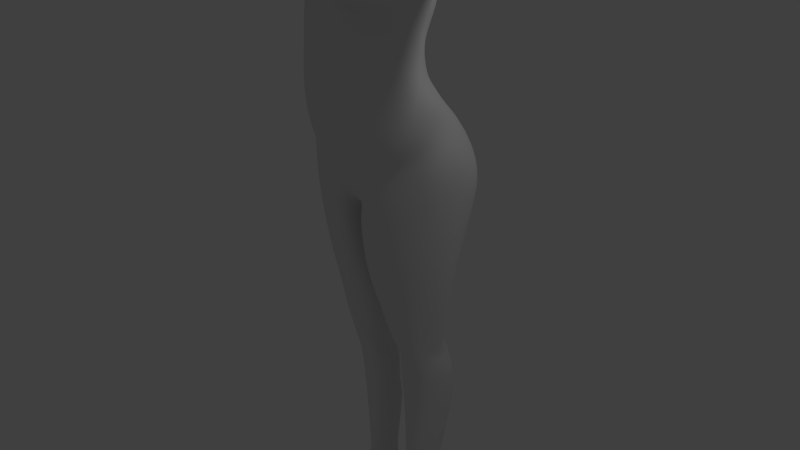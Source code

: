 # Source: FemalePilotLowPoly.blend  (saved by Blender 2.75.0; exported with 4.5.12 LTS)
import bpy
from mathutils import Matrix  # noqa: F401  (used for matrix-valued properties, if any)

bpy.ops.wm.read_factory_settings(use_empty=True)
scene = bpy.context.scene
scene.name = 'Scene'

# ---- collections
col_collection_1 = bpy.data.collections.new('Collection 1'); scene.collection.children.link(col_collection_1)

# ---- world
world_world = bpy.data.worlds.new('World'); scene.world = world_world
world_world.color = (0.05088, 0.05088, 0.05088)
world_world.use_sun_shadow = False
world_world.sun_shadow_jitter_overblur = 0.0
world_world.cycles.sampling_method = 'MANUAL'
world_world.cycles.sample_map_resolution = 256

# ---- cameras
cam_camera = bpy.data.cameras.new('Camera')
cam_camera.clip_end = 100.0
cam_camera.lens = 35.0
cam_camera.sensor_width = 32.0
cam_camera.sensor_height = 18.0
cam_camera.ortho_scale = 7.314
cam_camera.dof.focus_distance = 0.0
cam_camera.dof.aperture_fstop = 128.0

# ---- lights
light_lamp = bpy.data.lights.new('Lamp', 'POINT')
light_lamp.transmission_factor = 0.0
light_lamp.cutoff_distance = 30.0
light_lamp.energy = 100.0
light_lamp.shadow_buffer_clip_start = 1.001
light_lamp.shadow_soft_size = 0.1
light_lamp.shadow_maximum_resolution = 0.006
light_lamp.use_absolute_resolution = True
light_lamp.cycles.use_multiple_importance_sampling = False

# ---- meshes
me_sphere = bpy.data.meshes.new('Sphere')
me_sphere.from_pydata([(1.636, 4.066e-16, 0.9808), (1.449, 4.066e-16, 0.9239), (1.276, 4.066e-16, 0.8315), (1.124, 4.066e-16, 0.7071), (0.9999, 4.066e-16, 0.5556), (0.9075, 4.066e-16, 0.3827), (0.8506, 4.066e-16, 0.1951), (0.8314, 4.066e-16, 7.55e-08), (0.8506, 4.066e-16, -0.1951), (0.9075, 4.066e-16, -0.3827), (0.9999, 4.066e-16, -0.5556), (1.124, 4.066e-16, -0.7071), (1.276, 4.066e-16, -0.8315), (1.449, 4.066e-16, -0.9239), (1.636, 4.066e-16, -0.9808), (1.64, 0.03806, 0.9808), (1.456, 0.07466, 0.9239), (1.286, 0.1084, 0.8315), (1.138, 0.1379, 0.7071), (1.016, 0.1622, 0.5556), (0.9252, 0.1802, 0.3827), (0.8694, 0.1913, 0.1951), (0.8506, 0.1951, 7.55e-08), (0.8694, 0.1913, -0.1951), (0.9252, 0.1802, -0.3827), (1.016, 0.1622, -0.5556), (1.138, 0.1379, -0.7071), (1.286, 0.1084, -0.8315), (1.456, 0.07466, -0.9239), (1.64, 0.03806, -0.9808), (1.651, 0.07466, 0.9808), (1.478, 0.1464, 0.9239), (1.318, 0.2126, 0.8315), (1.178, 0.2706, 0.7071), (1.063, 0.3182, 0.5556), (0.9778, 0.3536, 0.3827), (0.9252, 0.3753, 0.1951), (0.9075, 0.3827, 7.55e-08), (0.9252, 0.3753, -0.1951), (0.9778, 0.3536, -0.3827), (1.063, 0.3182, -0.5556), (1.178, 0.2706, -0.7071), (1.318, 0.2126, -0.8315), (1.478, 0.1464, -0.9239), (1.651, 0.07466, -0.9808), (1.669, 0.1084, 0.9808), (1.513, 0.2126, 0.9239), (1.369, 0.3087, 0.8315), (1.243, 0.3928, 0.7071), (1.14, 0.4619, 0.5556), (1.063, 0.5133, 0.3827), (1.016, 0.5449, 0.1951), (0.9999, 0.5556, 7.55e-08), (1.016, 0.5449, -0.1951), (1.063, 0.5133, -0.3827), (1.14, 0.4619, -0.5556), (1.243, 0.3928, -0.7071), (1.369, 0.3087, -0.8315), (1.513, 0.2126, -0.9239), (1.669, 0.1084, -0.9808), (1.693, 0.1379, 0.9808), (1.561, 0.2706, 0.9239), (1.439, 0.3928, 0.8315), (1.331, 0.5, 0.7071), (1.243, 0.5879, 0.5556), (1.178, 0.6533, 0.3827), (1.138, 0.6935, 0.1951), (1.124, 0.7071, 7.55e-08), (1.138, 0.6935, -0.1951), (1.178, 0.6533, -0.3827), (1.243, 0.5879, -0.5556), (1.331, 0.5, -0.7071), (1.439, 0.3928, -0.8315), (1.561, 0.2706, -0.9239), (1.693, 0.1379, -0.9808), (1.723, 0.1622, 0.9808), (1.619, 0.3182, 0.9239), (1.523, 0.4619, 0.8315), (1.439, 0.5879, 0.7071), (1.369, 0.6913, 0.5556), (1.318, 0.7682, 0.3827), (1.286, 0.8155, 0.1951), (1.276, 0.8315, 7.55e-08), (1.286, 0.8155, -0.1951), (1.318, 0.7682, -0.3827), (1.369, 0.6913, -0.5556), (1.439, 0.5879, -0.7071), (1.523, 0.4619, -0.8315), (1.619, 0.3182, -0.9239), (1.723, 0.1622, -0.9808), (1.757, 0.1802, 0.9808), (1.685, 0.3536, 0.9239), (1.619, 0.5133, 0.8315), (1.561, 0.6533, 0.7071), (1.513, 0.7682, 0.5556), (1.478, 0.8536, 0.3827), (1.456, 0.9061, 0.1951), (1.449, 0.9239, 7.55e-08), (1.456, 0.9061, -0.1951), (1.478, 0.8536, -0.3827), (1.513, 0.7682, -0.5556), (1.561, 0.6533, -0.7071), (1.619, 0.5133, -0.8315), (1.685, 0.3536, -0.9239), (1.757, 0.1802, -0.9808), (1.793, 0.1913, 0.9808), (1.757, 0.3753, 0.9239), (1.723, 0.5449, 0.8315), (1.693, 0.6935, 0.7071), (1.669, 0.8155, 0.5556), (1.651, 0.9061, 0.3827), (1.64, 0.9619, 0.1951), (1.636, 0.9808, 7.55e-08), (1.64, 0.9619, -0.1951), (1.651, 0.9061, -0.3827), (1.669, 0.8155, -0.5556), (1.693, 0.6935, -0.7071), (1.723, 0.5449, -0.8315), (1.757, 0.3753, -0.9239), (1.793, 0.1913, -0.9808), (1.831, 0.1951, 0.9808), (1.831, 0.3827, 0.9239), (1.831, 0.5556, 0.8315), (1.831, 0.7071, 0.7071), (1.831, 0.8315, 0.5556), (1.831, 0.9239, 0.3827), (1.831, 0.9808, 0.1951), (1.831, 1.0, 7.55e-08), (1.831, 0.9808, -0.1951), (1.831, 0.9239, -0.3827), (1.831, 0.8315, -0.5556), (1.831, 0.7071, -0.7071), (1.831, 0.5556, -0.8315), (1.831, 0.3827, -0.9239), (1.831, 0.1951, -0.9808), (1.869, 0.1913, 0.9808), (1.906, 0.3753, 0.9239), (1.94, 0.5449, 0.8315), (1.969, 0.6935, 0.7071), (1.994, 0.8155, 0.5556), (2.012, 0.9061, 0.3827), (2.023, 0.9619, 0.1951), (2.026, 0.9808, 7.55e-08), (2.023, 0.9619, -0.1951), (2.012, 0.9061, -0.3827), (1.994, 0.8155, -0.5556), (1.969, 0.6935, -0.7071), (1.94, 0.5449, -0.8315), (1.906, 0.3753, -0.9239), (1.869, 0.1913, -0.9808), (1.906, 0.1802, 0.9808), (1.978, 0.3536, 0.9239), (2.044, 0.5133, 0.8315), (2.102, 0.6533, 0.7071), (2.15, 0.7682, 0.5556), (2.185, 0.8536, 0.3827), (2.207, 0.9061, 0.1951), (2.214, 0.9239, 7.55e-08), (2.207, 0.9061, -0.1951), (2.185, 0.8536, -0.3827), (2.15, 0.7682, -0.5556), (2.102, 0.6533, -0.7071), (2.044, 0.5133, -0.8315), (1.978, 0.3536, -0.9239), (1.906, 0.1802, -0.9808), (1.94, 0.1622, 0.9808), (2.044, 0.3182, 0.9239), (2.14, 0.4619, 0.8315), (2.224, 0.5879, 0.7071), (2.293, 0.6913, 0.5556), (2.345, 0.7682, 0.3827), (2.376, 0.8155, 0.1951), (2.387, 0.8315, 7.55e-08), (2.376, 0.8155, -0.1951), (2.345, 0.7682, -0.3827), (2.293, 0.6913, -0.5556), (2.224, 0.5879, -0.7071), (2.14, 0.4619, -0.8315), (2.044, 0.3182, -0.9239), (1.94, 0.1622, -0.9808), (1.969, 0.1379, 0.9808), (2.102, 0.2706, 0.9239), (2.224, 0.3928, 0.8315), (2.331, 0.5, 0.7071), (2.419, 0.5879, 0.5556), (2.485, 0.6533, 0.3827), (2.525, 0.6935, 0.1951), (2.538, 0.7071, 7.55e-08), (2.525, 0.6935, -0.1951), (2.485, 0.6533, -0.3827), (2.419, 0.5879, -0.5556), (2.331, 0.5, -0.7071), (2.224, 0.3928, -0.8315), (2.102, 0.2706, -0.9239), (1.969, 0.1379, -0.9808), (1.994, 0.1084, 0.9808), (2.15, 0.2126, 0.9239), (2.293, 0.3087, 0.8315), (2.419, 0.3928, 0.7071), (2.523, 0.4619, 0.5556), (2.6, 0.5133, 0.3827), (2.647, 0.5449, 0.1951), (2.663, 0.5556, 7.55e-08), (2.647, 0.5449, -0.1951), (2.6, 0.5133, -0.3827), (2.523, 0.4619, -0.5556), (2.419, 0.3928, -0.7071), (2.293, 0.3087, -0.8315), (2.15, 0.2126, -0.9239), (1.994, 0.1084, -0.9808), (2.012, 0.07466, 0.9808), (2.185, 0.1464, 0.9239), (2.345, 0.2126, 0.8315), (2.485, 0.2706, 0.7071), (2.6, 0.3182, 0.5556), (2.685, 0.3536, 0.3827), (2.738, 0.3753, 0.1951), (2.755, 0.3827, 7.55e-08), (2.738, 0.3753, -0.1951), (2.685, 0.3536, -0.3827), (2.6, 0.3182, -0.5556), (2.485, 0.2706, -0.7071), (2.345, 0.2126, -0.8315), (2.185, 0.1464, -0.9239), (2.012, 0.07466, -0.9808), (2.023, 0.03806, 0.9808), (2.207, 0.07466, 0.9239), (2.376, 0.1084, 0.8315), (2.525, 0.1379, 0.7071), (2.647, 0.1622, 0.5556), (2.738, 0.1802, 0.3827), (2.793, 0.1913, 0.1951), (2.812, 0.1951, 7.55e-08), (2.793, 0.1913, -0.1951), (2.738, 0.1802, -0.3827), (2.647, 0.1622, -0.5556), (2.525, 0.1379, -0.7071), (2.376, 0.1084, -0.8315), (2.207, 0.07466, -0.9239), (2.023, 0.03806, -0.9808), (2.026, -7.212e-09, 0.9808), (2.214, 4.122e-08, 0.9239), (2.387, 2.632e-08, 0.8315), (2.538, -2.584e-08, 0.7071), (2.663, -8.544e-08, 0.5556), (2.755, 6.357e-08, 0.3827), (2.812, -8.544e-08, 0.1951), (2.831, -1.003e-07, 7.55e-08), (2.812, -8.544e-08, -0.1951), (2.755, 6.357e-08, -0.3827), (2.663, -8.544e-08, -0.5556), (2.538, -2.584e-08, -0.7071), (2.387, -1.094e-08, -0.8315), (2.214, 3.964e-09, -0.9239), (2.026, 3.964e-09, -0.9808), (2.023, -0.03806, 0.9808), (2.207, -0.07466, 0.9239), (2.376, -0.1084, 0.8315), (2.525, -0.1379, 0.7071), (2.647, -0.1622, 0.5556), (2.738, -0.1802, 0.3827), (2.793, -0.1913, 0.1951), (2.812, -0.1951, 7.55e-08), (2.793, -0.1913, -0.1951), (2.738, -0.1802, -0.3827), (2.647, -0.1622, -0.5556), (2.525, -0.1379, -0.7071), (2.376, -0.1084, -0.8315), (2.207, -0.07466, -0.9239), (2.023, -0.03806, -0.9808), (2.012, -0.07466, 0.9808), (2.185, -0.1464, 0.9239), (2.345, -0.2126, 0.8315), (2.485, -0.2706, 0.7071), (2.6, -0.3182, 0.5556), (2.685, -0.3536, 0.3827), (2.738, -0.3753, 0.1951), (2.755, -0.3827, 7.55e-08), (2.738, -0.3753, -0.1951), (2.685, -0.3536, -0.3827), (2.6, -0.3182, -0.5556), (2.485, -0.2706, -0.7071), (2.345, -0.2126, -0.8315), (2.185, -0.1464, -0.9239), (2.012, -0.07466, -0.9808), (1.994, -0.1084, 0.9808), (2.15, -0.2126, 0.9239), (2.293, -0.3087, 0.8315), (2.419, -0.3928, 0.7071), (2.523, -0.4619, 0.5556), (2.6, -0.5133, 0.3827), (2.647, -0.5449, 0.1951), (2.663, -0.5556, 7.55e-08), (2.647, -0.5449, -0.1951), (2.6, -0.5133, -0.3827), (2.523, -0.4619, -0.5556), (2.419, -0.3928, -0.7071), (2.293, -0.3087, -0.8315), (2.15, -0.2126, -0.9239), (1.994, -0.1084, -0.9808), (1.969, -0.1379, 0.9808), (2.102, -0.2706, 0.9239), (2.224, -0.3928, 0.8315), (2.331, -0.5, 0.7071), (2.419, -0.5879, 0.5556), (2.485, -0.6533, 0.3827), (2.525, -0.6935, 0.1951), (2.538, -0.7071, 7.55e-08), (2.525, -0.6935, -0.1951), (2.485, -0.6533, -0.3827), (2.419, -0.5879, -0.5556), (2.331, -0.5, -0.7071), (2.224, -0.3928, -0.8315), (2.102, -0.2706, -0.9239), (1.969, -0.1379, -0.9808), (1.94, -0.1622, 0.9808), (2.044, -0.3182, 0.9239), (2.14, -0.4619, 0.8315), (2.224, -0.5879, 0.7071), (2.293, -0.6913, 0.5556), (2.345, -0.7682, 0.3827), (2.376, -0.8155, 0.1951), (2.387, -0.8315, 7.55e-08), (2.376, -0.8155, -0.1951), (2.345, -0.7682, -0.3827), (2.293, -0.6913, -0.5556), (2.224, -0.5879, -0.7071), (2.14, -0.4619, -0.8315), (2.044, -0.3182, -0.9239), (1.94, -0.1622, -0.9808), (1.831, 4.066e-16, -1.0), (1.906, -0.1802, 0.9808), (1.978, -0.3536, 0.9239), (2.044, -0.5133, 0.8315), (2.102, -0.6533, 0.7071), (2.15, -0.7682, 0.5556), (2.185, -0.8536, 0.3827), (2.207, -0.9061, 0.1951), (2.214, -0.9239, 7.55e-08), (2.207, -0.9061, -0.1951), (2.185, -0.8536, -0.3827), (2.15, -0.7682, -0.5556), (2.102, -0.6533, -0.7071), (2.044, -0.5133, -0.8315), (1.978, -0.3536, -0.9239), (1.906, -0.1802, -0.9808), (1.869, -0.1913, 0.9808), (1.906, -0.3753, 0.9239), (1.94, -0.5449, 0.8315), (1.969, -0.6935, 0.7071), (1.994, -0.8155, 0.5556), (2.012, -0.9061, 0.3827), (2.023, -0.9619, 0.1951), (2.026, -0.9808, 7.55e-08), (2.023, -0.9619, -0.1951), (2.012, -0.9061, -0.3827), (1.994, -0.8155, -0.5556), (1.969, -0.6935, -0.7071), (1.94, -0.5449, -0.8315), (1.906, -0.3753, -0.9239), (1.869, -0.1913, -0.9808), (1.831, -0.1951, 0.9808), (1.831, -0.3827, 0.9239), (1.831, -0.5556, 0.8315), (1.831, -0.7071, 0.7071), (1.831, -0.8315, 0.5556), (1.831, -0.9239, 0.3827), (1.831, -0.9808, 0.1951), (1.831, -1.0, 7.55e-08), (1.831, -0.9808, -0.1951), (1.831, -0.9239, -0.3827), (1.831, -0.8315, -0.5556), (1.831, -0.7071, -0.7071), (1.831, -0.5556, -0.8315), (1.831, -0.3827, -0.9239), (1.831, -0.1951, -0.9808), (1.793, -0.1913, 0.9808), (1.757, -0.3753, 0.9239), (1.723, -0.5449, 0.8315), (1.693, -0.6935, 0.7071), (1.669, -0.8155, 0.5556), (1.651, -0.9061, 0.3827), (1.64, -0.9619, 0.1951), (1.636, -0.9808, 7.55e-08), (1.64, -0.9619, -0.1951), (1.651, -0.9061, -0.3827), (1.669, -0.8155, -0.5556), (1.693, -0.6935, -0.7071), (1.723, -0.5449, -0.8315), (1.757, -0.3753, -0.9239), (1.793, -0.1913, -0.9808), (1.757, -0.1802, 0.9808), (1.685, -0.3536, 0.9239), (1.619, -0.5133, 0.8315), (1.561, -0.6533, 0.7071), (1.513, -0.7682, 0.5556), (1.478, -0.8536, 0.3827), (1.456, -0.9061, 0.1951), (1.449, -0.9239, 7.55e-08), (1.456, -0.9061, -0.1951), (1.478, -0.8536, -0.3827), (1.513, -0.7682, -0.5556), (1.561, -0.6533, -0.7071), (1.619, -0.5133, -0.8315), (1.685, -0.3536, -0.9239), (1.757, -0.1802, -0.9808), (1.723, -0.1622, 0.9808), (1.619, -0.3182, 0.9239), (1.523, -0.4619, 0.8315), (1.439, -0.5879, 0.7071), (1.369, -0.6913, 0.5556), (1.318, -0.7682, 0.3827), (1.286, -0.8155, 0.1951), (1.276, -0.8315, 7.55e-08), (1.286, -0.8155, -0.1951), (1.318, -0.7682, -0.3827), (1.369, -0.6913, -0.5556), (1.439, -0.5879, -0.7071), (1.523, -0.4619, -0.8315), (1.619, -0.3182, -0.9239), (1.723, -0.1622, -0.9808), (1.693, -0.1379, 0.9808), (1.561, -0.2706, 0.9239), (1.439, -0.3928, 0.8315), (1.331, -0.5, 0.7071), (1.243, -0.5879, 0.5556), (1.178, -0.6533, 0.3827), (1.138, -0.6935, 0.1951), (1.124, -0.7071, 7.55e-08), (1.138, -0.6935, -0.1951), (1.178, -0.6533, -0.3827), (1.243, -0.5879, -0.5556), (1.331, -0.5, -0.7071), (1.439, -0.3928, -0.8315), (1.561, -0.2706, -0.9239), (1.693, -0.1379, -0.9808), (1.669, -0.1084, 0.9808), (1.513, -0.2126, 0.9239), (1.369, -0.3087, 0.8315), (1.243, -0.3928, 0.7071), (1.14, -0.4619, 0.5556), (1.063, -0.5133, 0.3827), (1.016, -0.5449, 0.1951), (0.9999, -0.5556, 7.55e-08), (1.016, -0.5449, -0.1951), (1.063, -0.5133, -0.3827), (1.14, -0.4619, -0.5556), (1.243, -0.3928, -0.7071), (1.369, -0.3087, -0.8315), (1.513, -0.2126, -0.9239), (1.669, -0.1084, -0.9808), (1.831, -1.247e-07, 1.0), (1.651, -0.07466, 0.9808), (1.478, -0.1464, 0.9239), (1.318, -0.2126, 0.8315), (1.178, -0.2706, 0.7071), (1.063, -0.3182, 0.5556), (0.9778, -0.3536, 0.3827), (0.9252, -0.3753, 0.1951), (0.9075, -0.3827, 7.55e-08), (0.9252, -0.3753, -0.1951), (0.9778, -0.3536, -0.3827), (1.063, -0.3182, -0.5556), (1.178, -0.2706, -0.7071), (1.318, -0.2126, -0.8315), (1.478, -0.1464, -0.9239), (1.651, -0.07466, -0.9808), (1.64, -0.03806, 0.9808), (1.456, -0.07466, 0.9239), (1.286, -0.1084, 0.8315), (1.138, -0.1379, 0.7071), (1.016, -0.1622, 0.5556), (0.9252, -0.1802, 0.3827), (0.8694, -0.1913, 0.1951), (0.8506, -0.1951, 7.55e-08), (0.8694, -0.1913, -0.1951), (0.9252, -0.1802, -0.3827), (1.016, -0.1622, -0.5556), (1.138, -0.1379, -0.7071), (1.286, -0.1084, -0.8315), (1.456, -0.07466, -0.9239), (1.64, -0.03806, -0.9808)], [], [(9, 8, 23, 24), (2, 1, 16, 17), (10, 9, 24, 25), (3, 2, 17, 18), (11, 10, 25, 26), (4, 3, 18, 19), (12, 11, 26, 27), (5, 4, 19, 20), (13, 12, 27, 28), (6, 5, 20, 21), (14, 13, 28, 29), (7, 6, 21, 22), (8, 7, 22, 23), (1, 0, 15, 16), (23, 22, 37, 38), (16, 15, 30, 31), (24, 23, 38, 39), (17, 16, 31, 32), (25, 24, 39, 40), (18, 17, 32, 33), (26, 25, 40, 41), (19, 18, 33, 34), (27, 26, 41, 42), (20, 19, 34, 35), (28, 27, 42, 43), (21, 20, 35, 36), (29, 28, 43, 44), (22, 21, 36, 37), (42, 41, 56, 57), (35, 34, 49, 50), (43, 42, 57, 58), (36, 35, 50, 51), (44, 43, 58, 59), (37, 36, 51, 52), (38, 37, 52, 53), (31, 30, 45, 46), (39, 38, 53, 54), (32, 31, 46, 47), (40, 39, 54, 55), (33, 32, 47, 48), (41, 40, 55, 56), (34, 33, 48, 49), (46, 45, 60, 61), (54, 53, 68, 69), (47, 46, 61, 62), (55, 54, 69, 70), (48, 47, 62, 63), (56, 55, 70, 71), (49, 48, 63, 64), (57, 56, 71, 72), (50, 49, 64, 65), (58, 57, 72, 73), (51, 50, 65, 66), (59, 58, 73, 74), (52, 51, 66, 67), (53, 52, 67, 68), (65, 64, 79, 80), (73, 72, 87, 88), (66, 65, 80, 81), (74, 73, 88, 89), (67, 66, 81, 82), (68, 67, 82, 83), (61, 60, 75, 76), (69, 68, 83, 84), (62, 61, 76, 77), (70, 69, 84, 85), (63, 62, 77, 78), (71, 70, 85, 86), (64, 63, 78, 79), (72, 71, 86, 87), (84, 83, 98, 99), (77, 76, 91, 92), (85, 84, 99, 100), (78, 77, 92, 93), (86, 85, 100, 101), (79, 78, 93, 94), (87, 86, 101, 102), (80, 79, 94, 95), (88, 87, 102, 103), (81, 80, 95, 96), (89, 88, 103, 104), (82, 81, 96, 97), (83, 82, 97, 98), (76, 75, 90, 91), (103, 102, 117, 118), (96, 95, 110, 111), (104, 103, 118, 119), (97, 96, 111, 112), (98, 97, 112, 113), (91, 90, 105, 106), (99, 98, 113, 114), (92, 91, 106, 107), (100, 99, 114, 115), (93, 92, 107, 108), (101, 100, 115, 116), (94, 93, 108, 109), (102, 101, 116, 117), (95, 94, 109, 110), (115, 114, 129, 130), (108, 107, 122, 123), (116, 115, 130, 131), (109, 108, 123, 124), (117, 116, 131, 132), (110, 109, 124, 125), (118, 117, 132, 133), (111, 110, 125, 126), (119, 118, 133, 134), (112, 111, 126, 127), (113, 112, 127, 128), (106, 105, 120, 121), (114, 113, 128, 129), (107, 106, 121, 122), (134, 133, 148, 149), (127, 126, 141, 142), (128, 127, 142, 143), (121, 120, 135, 136), (129, 128, 143, 144), (122, 121, 136, 137), (130, 129, 144, 145), (123, 122, 137, 138), (131, 130, 145, 146), (124, 123, 138, 139), (132, 131, 146, 147), (125, 124, 139, 140), (133, 132, 147, 148), (126, 125, 140, 141), (138, 137, 152, 153), (146, 145, 160, 161), (139, 138, 153, 154), (147, 146, 161, 162), (140, 139, 154, 155), (148, 147, 162, 163), (141, 140, 155, 156), (149, 148, 163, 164), (142, 141, 156, 157), (143, 142, 157, 158), (136, 135, 150, 151), (144, 143, 158, 159), (137, 136, 151, 152), (145, 144, 159, 160), (157, 156, 171, 172), (158, 157, 172, 173), (151, 150, 165, 166), (159, 158, 173, 174), (152, 151, 166, 167), (160, 159, 174, 175), (153, 152, 167, 168), (161, 160, 175, 176), (154, 153, 168, 169), (162, 161, 176, 177), (155, 154, 169, 170), (163, 162, 177, 178), (156, 155, 170, 171), (164, 163, 178, 179), (176, 175, 190, 191), (169, 168, 183, 184), (177, 176, 191, 192), (170, 169, 184, 185), (178, 177, 192, 193), (171, 170, 185, 186), (179, 178, 193, 194), (172, 171, 186, 187), (173, 172, 187, 188), (166, 165, 180, 181), (174, 173, 188, 189), (167, 166, 181, 182), (175, 174, 189, 190), (168, 167, 182, 183), (188, 187, 202, 203), (181, 180, 195, 196), (189, 188, 203, 204), (182, 181, 196, 197), (190, 189, 204, 205), (183, 182, 197, 198), (191, 190, 205, 206), (184, 183, 198, 199), (192, 191, 206, 207), (185, 184, 199, 200), (193, 192, 207, 208), (186, 185, 200, 201), (194, 193, 208, 209), (187, 186, 201, 202), (199, 198, 213, 214), (207, 206, 221, 222), (200, 199, 214, 215), (208, 207, 222, 223), (201, 200, 215, 216), (209, 208, 223, 224), (202, 201, 216, 217), (203, 202, 217, 218), (196, 195, 210, 211), (204, 203, 218, 219), (197, 196, 211, 212), (205, 204, 219, 220), (198, 197, 212, 213), (206, 205, 220, 221), (218, 217, 232, 233), (211, 210, 225, 226), (219, 218, 233, 234), (212, 211, 226, 227), (220, 219, 234, 235), (213, 212, 227, 228), (221, 220, 235, 236), (214, 213, 228, 229), (222, 221, 236, 237), (215, 214, 229, 230), (223, 222, 237, 238), (216, 215, 230, 231), (224, 223, 238, 239), (217, 216, 231, 232), (237, 236, 251, 252), (230, 229, 244, 245), (238, 237, 252, 253), (231, 230, 245, 246), (239, 238, 253, 254), (232, 231, 246, 247), (233, 232, 247, 248), (226, 225, 240, 241), (234, 233, 248, 249), (227, 226, 241, 242), (235, 234, 249, 250), (228, 227, 242, 243), (236, 235, 250, 251), (229, 228, 243, 244), (249, 248, 263, 264), (242, 241, 256, 257), (250, 249, 264, 265), (243, 242, 257, 258), (251, 250, 265, 266), (244, 243, 258, 259), (252, 251, 266, 267), (245, 244, 259, 260), (253, 252, 267, 268), (246, 245, 260, 261), (254, 253, 268, 269), (247, 246, 261, 262), (248, 247, 262, 263), (241, 240, 255, 256), (268, 267, 282, 283), (261, 260, 275, 276), (269, 268, 283, 284), (262, 261, 276, 277), (263, 262, 277, 278), (256, 255, 270, 271), (264, 263, 278, 279), (257, 256, 271, 272), (265, 264, 279, 280), (258, 257, 272, 273), (266, 265, 280, 281), (259, 258, 273, 274), (267, 266, 281, 282), (260, 259, 274, 275), (272, 271, 286, 287), (280, 279, 294, 295), (273, 272, 287, 288), (281, 280, 295, 296), (274, 273, 288, 289), (282, 281, 296, 297), (275, 274, 289, 290), (283, 282, 297, 298), (276, 275, 290, 291), (284, 283, 298, 299), (277, 276, 291, 292), (278, 277, 292, 293), (271, 270, 285, 286), (279, 278, 293, 294), (291, 290, 305, 306), (299, 298, 313, 314), (292, 291, 306, 307), (293, 292, 307, 308), (286, 285, 300, 301), (294, 293, 308, 309), (287, 286, 301, 302), (295, 294, 309, 310), (288, 287, 302, 303), (296, 295, 310, 311), (289, 288, 303, 304), (297, 296, 311, 312), (290, 289, 304, 305), (298, 297, 312, 313), (310, 309, 324, 325), (303, 302, 317, 318), (311, 310, 325, 326), (304, 303, 318, 319), (312, 311, 326, 327), (305, 304, 319, 320), (313, 312, 327, 328), (306, 305, 320, 321), (314, 313, 328, 329), (307, 306, 321, 322), (308, 307, 322, 323), (301, 300, 315, 316), (309, 308, 323, 324), (302, 301, 316, 317), (329, 328, 344, 345), (322, 321, 337, 338), (323, 322, 338, 339), (316, 315, 331, 332), (324, 323, 339, 340), (317, 316, 332, 333), (325, 324, 340, 341), (318, 317, 333, 334), (326, 325, 341, 342), (319, 318, 334, 335), (327, 326, 342, 343), (320, 319, 335, 336), (328, 327, 343, 344), (321, 320, 336, 337), (334, 333, 348, 349), (342, 341, 356, 357), (335, 334, 349, 350), (343, 342, 357, 358), (336, 335, 350, 351), (344, 343, 358, 359), (337, 336, 351, 352), (345, 344, 359, 360), (338, 337, 352, 353), (339, 338, 353, 354), (332, 331, 346, 347), (340, 339, 354, 355), (333, 332, 347, 348), (341, 340, 355, 356), (353, 352, 367, 368), (354, 353, 368, 369), (347, 346, 361, 362), (355, 354, 369, 370), (348, 347, 362, 363), (356, 355, 370, 371), (349, 348, 363, 364), (357, 356, 371, 372), (350, 349, 364, 365), (358, 357, 372, 373), (351, 350, 365, 366), (359, 358, 373, 374), (352, 351, 366, 367), (360, 359, 374, 375), (372, 371, 386, 387), (365, 364, 379, 380), (373, 372, 387, 388), (366, 365, 380, 381), (374, 373, 388, 389), (367, 366, 381, 382), (375, 374, 389, 390), (368, 367, 382, 383), (369, 368, 383, 384), (362, 361, 376, 377), (370, 369, 384, 385), (363, 362, 377, 378), (371, 370, 385, 386), (364, 363, 378, 379), (384, 383, 398, 399), (377, 376, 391, 392), (385, 384, 399, 400), (378, 377, 392, 393), (386, 385, 400, 401), (379, 378, 393, 394), (387, 386, 401, 402), (380, 379, 394, 395), (388, 387, 402, 403), (381, 380, 395, 396), (389, 388, 403, 404), (382, 381, 396, 397), (390, 389, 404, 405), (383, 382, 397, 398), (403, 402, 417, 418), (396, 395, 410, 411), (404, 403, 418, 419), (397, 396, 411, 412), (405, 404, 419, 420), (398, 397, 412, 413), (399, 398, 413, 414), (392, 391, 406, 407), (400, 399, 414, 415), (393, 392, 407, 408), (401, 400, 415, 416), (394, 393, 408, 409), (402, 401, 416, 417), (395, 394, 409, 410), (407, 406, 421, 422), (415, 414, 429, 430), (408, 407, 422, 423), (416, 415, 430, 431), (409, 408, 423, 424), (417, 416, 431, 432), (410, 409, 424, 425), (418, 417, 432, 433), (411, 410, 425, 426), (419, 418, 433, 434), (412, 411, 426, 427), (420, 419, 434, 435), (413, 412, 427, 428), (414, 413, 428, 429), (426, 425, 440, 441), (434, 433, 448, 449), (427, 426, 441, 442), (435, 434, 449, 450), (428, 427, 442, 443), (429, 428, 443, 444), (422, 421, 436, 437), (430, 429, 444, 445), (423, 422, 437, 438), (431, 430, 445, 446), (424, 423, 438, 439), (432, 431, 446, 447), (425, 424, 439, 440), (433, 432, 447, 448), (445, 444, 460, 461), (438, 437, 453, 454), (446, 445, 461, 462), (439, 438, 454, 455), (447, 446, 462, 463), (440, 439, 455, 456), (448, 447, 463, 464), (441, 440, 456, 457), (449, 448, 464, 465), (442, 441, 457, 458), (450, 449, 465, 466), (443, 442, 458, 459), (444, 443, 459, 460), (437, 436, 452, 453), (465, 464, 479, 480), (458, 457, 472, 473), (466, 465, 480, 481), (459, 458, 473, 474), (460, 459, 474, 475), (453, 452, 467, 468), (461, 460, 475, 476), (454, 453, 468, 469), (462, 461, 476, 477), (455, 454, 469, 470), (463, 462, 477, 478), (456, 455, 470, 471), (464, 463, 478, 479), (457, 456, 471, 472), (0, 451, 15), (330, 14, 29), (15, 451, 30), (330, 29, 44), (30, 451, 45), (330, 44, 59), (45, 451, 60), (330, 59, 74), (60, 451, 75), (330, 74, 89), (75, 451, 90), (330, 89, 104), (90, 451, 105), (330, 104, 119), (105, 451, 120), (330, 119, 134), (120, 451, 135), (330, 134, 149), (135, 451, 150), (330, 149, 164), (150, 451, 165), (330, 164, 179), (165, 451, 180), (330, 179, 194), (180, 451, 195), (330, 194, 209), (195, 451, 210), (330, 209, 224), (210, 451, 225), (330, 224, 239), (225, 451, 240), (330, 239, 254), (240, 451, 255), (330, 254, 269), (255, 451, 270), (330, 269, 284), (270, 451, 285), (330, 284, 299), (285, 451, 300), (330, 299, 314), (300, 451, 315), (330, 314, 329), (315, 451, 331), (330, 329, 345), (331, 451, 346), (330, 345, 360), (346, 451, 361), (330, 360, 375), (361, 451, 376), (330, 375, 390), (330, 390, 405), (376, 451, 391), (391, 451, 406), (330, 405, 420), (406, 451, 421), (330, 420, 435), (421, 451, 436), (330, 435, 450), (436, 451, 452), (330, 450, 466), (452, 451, 467), (330, 466, 481), (469, 468, 1, 2), (477, 476, 9, 10), (470, 469, 2, 3), (478, 477, 10, 11), (471, 470, 3, 4), (479, 478, 11, 12), (472, 471, 4, 5), (480, 479, 12, 13), (473, 472, 5, 6), (481, 480, 13, 14), (474, 473, 6, 7), (467, 451, 0), (330, 481, 14), (475, 474, 7, 8), (468, 467, 0, 1), (476, 475, 8, 9)])
me_sphere.polygons.foreach_set('use_smooth', [True] * 512)
me_sphere.use_remesh_preserve_volume = False
me_sphere.use_remesh_preserve_attributes = False
me_sphere.use_mirror_vertex_groups = False
me_sphere.update()
me_plane = bpy.data.meshes.new('Plane')
me_plane.from_pydata([(0.0, 5.82, 0.7755), (0.02444, 5.815, 0.7693), (0.0, 5.886, 0.7294), (0.0203, 5.887, 0.7226), (0.0, 5.777, 0.807), (0.02826, 5.776, 0.7921), (0.0, 5.979, 0.676), (0.017, 5.978, 0.6661), (0.0, 6.071, 0.6966), (0.0335, 6.071, 0.693), (0.0, 6.133, 0.6905), (0.03889, 6.135, 0.6863), (0.1665, 6.1, 0.6745), (0.2575, 6.106, 0.6433), (0.3265, 6.083, 0.602), (0.3656, 6.04, 0.5253), (0.3685, 5.994, 0.4911), (0.3603, 5.948, 0.5022), (0.2785, 5.876, 0.5571), (0.2186, 5.867, 0.5761), (0.09574, 5.871, 0.6164), (0.0181, 5.936, 0.6827), (0.0, 5.936, 0.6881), (0.02147, 6.028, 0.6721), (0.0, 6.031, 0.6857), (0.0, 5.731, 0.8228), (0.03324, 5.732, 0.8056), (0.03695, 5.977, 0.6529), (0.07179, 6.074, 0.6888), (0.1738, 6.147, 0.6661), (0.2699, 6.146, 0.6307), (0.3544, 6.113, 0.5862), (0.3985, 6.058, 0.5048), (0.4029, 6.0, 0.4729), (0.3951, 5.946, 0.4861), (0.3011, 5.815, 0.5976), (0.2243, 5.824, 0.6277), (0.07679, 5.803, 0.649), (0.046, 6.028, 0.662), (0.09178, 6.137, 0.6782), (0.04329, 5.891, 0.6701), (0.05845, 5.81, 0.697), (0.03642, 5.937, 0.662), (0.1747, 6.065, 0.662), (0.2432, 6.067, 0.6408), (0.3084, 6.049, 0.6067), (0.3368, 6.02, 0.5499), (0.3384, 5.987, 0.5154), (0.3345, 5.954, 0.5124), (0.2636, 5.896, 0.5646), (0.2059, 5.885, 0.5858), (0.1089, 5.89, 0.6022), (0.04725, 5.978, 0.6418), (0.09276, 6.035, 0.658), (0.06733, 6.01, 0.6509), (0.06635, 5.917, 0.6236), (0.04757, 5.94, 0.6317), (0.05966, 5.772, 0.7138), (0.07962, 5.723, 0.7196), (0.159, 5.735, 0.6484), (0.2739, 5.592, 0.5776), (0.2237, 5.455, 0.54), (0.0, 5.279, 0.6452), (0.1796, 5.396, 0.5347), (0.2081, 5.7, 0.6382), (0.0, 5.639, 0.731), (0.0, 5.627, 0.7207), (0.2544, 5.656, 0.5992), (0.256, 5.522, 0.5496), (0.07002, 5.286, 0.6288), (0.1221, 5.626, 0.6677), (0.115, 5.653, 0.6668), (0.2963, 5.754, 0.6165), (0.2237, 5.764, 0.6412), (0.08375, 5.762, 0.655), (0.1557, 5.785, 0.6434), (0.0, 5.853, 0.7512), (0.02244, 5.851, 0.7479), (0.05092, 5.851, 0.69), (0.3545, 5.752, 0.5625), (0.3571, 5.846, 0.5246), (0.1545, 5.868, 0.5979), (0.1633, 5.887, 0.5993), (0.1521, 5.831, 0.6298), (0.08206, 5.839, 0.6376), (0.3335, 5.89, 0.5121), (0.1836, 5.663, 0.6411), (0.3086, 5.923, 0.5245), (0.1999, 5.627, 0.6292), (0.06187, 5.625, 0.6897), (0.05052, 5.643, 0.709), (0.09015, 5.734, 0.6631), (0.1495, 5.699, 0.6458), (0.3307, 5.586, 0.5365), (0.2366, 5.446, 0.5119), (0.0, 5.232, 0.6174), (0.1942, 5.385, 0.5137), (0.3532, 5.662, 0.5496), (0.2807, 5.519, 0.5209), (0.07879, 5.248, 0.6009), (0.0, 6.184, 0.6845), (0.05018, 6.188, 0.6792), (0.171, 6.193, 0.661), (0.2734, 6.196, 0.6226), (0.3633, 6.171, 0.5477), (0.4185, 6.106, 0.4507), (0.4243, 6.025, 0.4173), (0.4162, 5.937, 0.4278), (0.1137, 6.192, 0.6711), (0.3881, 5.754, 0.4767), (0.3966, 5.858, 0.443), (0.3553, 5.573, 0.477), (0.2677, 5.442, 0.4672), (0.0, 5.189, 0.5591), (0.2137, 5.359, 0.4757), (0.3856, 5.662, 0.4778), (0.321, 5.515, 0.4718), (0.09333, 5.204, 0.5482), (0.2136, 5.585, 0.6174), (0.2055, 5.462, 0.554), (0.0, 5.31, 0.6484), (0.165, 5.41, 0.5571), (0.2266, 5.514, 0.5676), (0.06173, 5.314, 0.6347), (0.1075, 5.69, 0.6607), (0.09355, 5.688, 0.7662), (0.03587, 5.699, 0.8052), (0.0, 5.701, 0.8152), (0.1365, 5.594, 0.6536), (0.06287, 5.593, 0.6919), (0.0, 5.597, 0.711), (0.1616, 5.498, 0.6054), (0.1566, 5.46, 0.5861), (0.0, 5.4, 0.7049), (0.1469, 5.444, 0.6149), (0.1667, 5.482, 0.5874), (0.04535, 5.4, 0.685), (0.1131, 5.518, 0.6589), (0.05997, 5.534, 0.7092), (0.0, 5.526, 0.7215), (0.1564, 5.423, 0.5796), (0.05892, 5.352, 0.6364), (0.1248, 5.556, 0.6588), (0.06139, 5.563, 0.6882), (0.1801, 5.466, 0.567), (0.191, 5.496, 0.5788), (0.0, 5.554, 0.704), (0.1779, 5.541, 0.6086), (0.0, 5.353, 0.6422), (0.1748, 6.029, 0.6333), (0.2272, 6.038, 0.6322), (0.2787, 6.012, 0.5748), (0.2951, 5.991, 0.5485), (0.2975, 5.964, 0.5266), (0.2984, 5.953, 0.5246), (0.258, 5.909, 0.5636), (0.2097, 5.896, 0.5903), (0.1185, 5.902, 0.5901), (0.08465, 5.964, 0.5888), (0.1159, 6.004, 0.6229), (0.0932, 5.987, 0.6096), (0.08168, 5.927, 0.5827), (0.07619, 5.942, 0.5816), (0.1643, 5.897, 0.5977), (0.288, 5.932, 0.5344), (0.1394, 5.332, 0.5774), (0.1563, 5.304, 0.5689), (0.149, 5.263, 0.5095), (0.1244, 5.356, 0.5853), (0.09941, 5.415, 0.6552), (0.1148, 5.381, 0.6085), (0.1385, 5.459, 0.6323), (0.1286, 5.447, 0.6352), (0.09355, 5.456, 0.6731), (0.09309, 5.435, 0.6728), (0.0375, 5.45, 0.6921), (0.0392, 5.424, 0.6978), (0.0, 5.449, 0.7044), (0.0, 5.423, 0.7096), (0.1406, 5.472, 0.625), (0.09952, 5.473, 0.6639), (0.03765, 5.467, 0.6804), (0.0, 5.463, 0.6935), (0.1564, 5.469, 0.5883), (0.1584, 5.482, 0.5786), (0.1506, 5.492, 0.5957), (0.107, 5.504, 0.6466), (0.05815, 5.51, 0.6828), (0.0, 5.502, 0.6969), (0.1324, 5.48, 0.6156), (0.09828, 5.48, 0.651), (0.04673, 5.478, 0.6718), (0.0, 5.472, 0.6849), (0.1463, 5.48, 0.5858), (0.1479, 5.481, 0.5812), (0.1334, 5.482, 0.6055), (0.1007, 5.484, 0.6418), (0.04647, 5.481, 0.6699), (0.0, 5.474, 0.6758), (0.0, 6.483, 0.5583), (0.0526, 6.485, 0.5538), (0.1714, 6.49, 0.5295), (0.2729, 6.493, 0.4992), (0.1151, 6.488, 0.5457), (0.1154, 6.277, 0.6519), (0.1162, 6.395, 0.6114), (0.0527, 6.39, 0.6236), (0.05173, 6.273, 0.663), (0.1729, 6.278, 0.6337), (0.1736, 6.396, 0.6003), (0.2753, 6.281, 0.6034), (0.2764, 6.399, 0.571), (0.0, 6.387, 0.6299), (0.0, 6.269, 0.6711), (0.1251, 5.87, 0.602), (0.136, 5.888, 0.5928), (0.1209, 5.746, 0.6499), (0.1162, 5.793, 0.6418), (0.1171, 5.833, 0.6308), (0.1176, 5.718, 0.6539), (0.1052, 5.705, 0.6901), (0.1075, 5.672, 0.7165), (0.05136, 5.663, 0.7688), (0.0, 5.659, 0.7936), (0.1413, 5.9, 0.5955), (0.4574, 5.896, 0.09485), (0.4467, 5.836, 0.09308), (0.4283, 5.854, 0.3431), (0.4431, 5.846, 0.2431), (0.4421, 5.837, 0.1405), (0.4513, 5.921, 0.1392), (0.4461, 5.927, 0.2355), (0.4299, 5.932, 0.3317), (0.3877, 6.242, 0.5195), (0.4271, 6.151, 0.4146), (0.4463, 6.039, 0.3413), (0.4195, 5.756, 0.3703), (0.4039, 5.661, 0.364), (0.3897, 5.579, 0.3575), (0.3597, 5.515, 0.363), (0.3341, 5.449, 0.372), (0.2756, 5.363, 0.3806), (0.1997, 5.274, 0.3985), (0.08776, 5.209, 0.4422), (0.0, 5.197, 0.4537), (0.4381, 5.763, 0.237), (0.4305, 5.679, 0.2274), (0.4114, 5.59, 0.2169), (0.3937, 5.518, 0.2196), (0.3712, 5.458, 0.228), (0.307, 5.372, 0.2372), (0.1955, 5.288, 0.2513), (0.0945, 5.23, 0.2942), (0.0, 5.219, 0.3071), (0.0, 6.676, 0.05499), (0.05446, 6.672, 0.05336), (0.175, 6.643, 0.05028), (0.2772, 6.611, 0.04785), (0.1177, 6.666, 0.05246), (0.0, 6.325, -0.6105), (0.05468, 6.323, -0.6057), (0.1741, 6.321, -0.5808), (0.2745, 6.283, -0.4567), (0.1176, 6.321, -0.5973), (0.0, 5.714, -0.6087), (0.05468, 5.716, -0.6031), (0.1731, 5.732, -0.5826), (0.2721, 5.752, -0.4888), (0.1176, 5.721, -0.5961), (0.0, 5.473, -0.4642), (0.1204, 5.47, -0.4601), (0.2294, 5.44, -0.3943), (0.3056, 5.434, -0.2762), (0.1641, 5.457, -0.4433), (0.0, 5.047, -0.5094), (0.127, 5.057, -0.486), (0.2865, 5.093, -0.3942), (0.3862, 5.114, -0.3191), (0.1987, 5.077, -0.4514), (0.2147, 4.836, 0.1495), (0.1006, 4.808, 0.2135), (0.0, 4.805, 0.2262), (0.2774, 6.593, 0.3309), (0.1753, 6.621, 0.3412), (0.05454, 6.633, 0.3549), (0.0, 6.634, 0.358), (0.118, 6.631, 0.3504), (0.1735, 6.565, 0.4565), (0.0, 6.568, 0.4792), (0.2765, 6.553, 0.4362), (0.05315, 6.569, 0.4755), (0.1162, 6.569, 0.4692), (0.2772, 6.614, 0.1713), (0.05447, 6.665, 0.186), (0.1178, 6.66, 0.1833), (0.175, 6.644, 0.1776), (0.0, 6.667, 0.1884), (0.1173, 6.587, -0.4022), (0.05468, 6.591, -0.406), (0.1739, 6.576, -0.3951), (0.2762, 6.545, -0.3343), (0.0, 6.594, -0.4076), (0.1176, 6.466, -0.5209), (0.1737, 6.46, -0.5091), (0.2747, 6.429, -0.4166), (0.05468, 6.468, -0.527), (0.0, 6.471, -0.5302), (0.05446, 6.663, -0.1673), (0.0, 6.666, -0.1673), (0.1177, 6.658, -0.1658), (0.1748, 6.641, -0.1634), (0.2772, 6.597, -0.1593), (0.05468, 6.121, -0.6233), (0.05468, 5.918, -0.621), (0.0, 5.918, -0.6261), (0.0, 6.121, -0.6281), (0.1176, 6.121, -0.6153), (0.1176, 5.921, -0.6134), (0.1741, 6.125, -0.6004), (0.174, 5.929, -0.5993), (0.274, 6.106, -0.4879), (0.2747, 5.929, -0.4992), (0.2917, 5.597, -0.4008), (0.1992, 5.589, -0.4876), (0.08762, 5.596, -0.5464), (0.0, 5.597, -0.5516), (0.1403, 5.592, -0.5235), (0.0, 5.096, 0.2546), (0.0, 4.956, 0.2295), (0.1006, 4.962, 0.215), (0.1006, 5.103, 0.2407), (0.2147, 4.999, 0.154), (0.2125, 5.149, 0.1892), (0.3052, 5.295, -0.276), (0.331, 5.196, -0.2915), (0.2574, 5.186, -0.3782), (0.2683, 5.296, -0.3772), (0.1238, 5.316, -0.4571), (0.124, 5.174, -0.4752), (0.0, 5.177, -0.4793), (0.0, 5.319, -0.4612), (0.1634, 5.302, -0.4262), (0.1864, 5.184, -0.4453), (0.399, 5.091, -0.2044), (0.3521, 5.167, -0.1801), (0.4321, 5.048, -0.06722), (0.382, 5.104, -0.02954), (0.3574, 4.929, 0.06821), (0.3062, 5.057, 0.05548), (0.4431, 6.169, 0.06741), (0.4463, 6.052, 0.02569), (0.4463, 6.039, 0.2483), (0.4463, 6.037, 0.1553), (0.4324, 6.159, 0.2674), (0.4378, 6.163, 0.1587), (0.4271, 6.307, 0.3657), (0.4431, 6.322, 0.06567), (0.4324, 6.311, 0.2727), (0.4378, 6.319, 0.1692), (0.3877, 6.459, 0.3643), (0.4008, 6.47, 0.3018), (0.4056, 6.479, 0.1702), (0.4072, 6.477, 0.05676), (0.3925, 6.35, 0.4784), (0.368, 6.441, 0.4516), (0.438, 5.771, 0.1304), (0.4332, 5.704, 0.1156), (0.4169, 5.615, 0.1013), (0.4155, 5.543, 0.1025), (0.3994, 5.493, 0.11), (0.3527, 5.412, 0.1191), (0.2781, 5.338, 0.1306), (0.2916, 5.185, 0.1137), (0.4072, 6.465, -0.1697), (0.4431, 6.157, -0.2043), (0.4463, 6.052, -0.1678), (0.4431, 6.309, -0.2061), (0.4463, 5.866, -0.2692), (0.317, 5.389, 0.003047), (0.326, 5.422, -0.1352), (0.342, 5.248, -0.01763), (0.3115, 5.287, -0.1615), (0.432, 5.774, 0.08327), (0.4288, 5.711, 0.06395), (0.3956, 5.64, -0.01105), (0.3746, 5.586, -0.09985), (0.3487, 5.495, -0.08118), (0.3409, 5.432, 0.0297), (0.3756, 5.73, -0.2376), (0.4508, 5.898, 0.06965), (0.4472, 5.848, 0.06772), (0.4413, 5.977, -0.00241), (0.4413, 5.999, -0.1361), (0.4413, 5.869, -0.1837), (0.4343, 5.791, 0.05301), (0.4303, 5.713, 0.0177), (0.399, 5.669, -0.01838), (0.3854, 5.686, -0.08412), (0.3845, 5.761, -0.1567), (0.1598, 3.352, 0.6399), (0.0, 3.36, 0.6501), (0.0, 3.531, 0.7073), (0.1016, 3.548, 0.6924), (0.07653, 4.184, 0.4475), (0.0, 4.177, 0.4532), (0.2339, 4.128, 0.484), (0.1745, 3.872, 0.6352), (0.3612, 3.34, 0.6164), (0.7182, 3.264, 0.3861), (0.3543, 3.271, 0.5011), (0.7377, 3.238, 0.3591), (0.904, 3.429, 0.2559), (0.8809, 3.472, 0.1665), (0.3889, 3.238, 0.5996), (0.6977, 3.036, 0.3805), (0.0, 3.9, 0.6311), (0.07588, 3.875, 0.6603), (0.142, 3.566, 0.706), (0.3821, 3.393, 0.6444), (0.7041, 3.325, 0.4761), (0.9321, 3.398, 0.3583), (0.264, 3.608, 0.7146), (0.5834, 3.596, 0.7772), (0.7211, 3.512, 0.7438), (0.5791, 3.71, 0.7728), (0.5922, 3.799, 0.7482), (0.8213, 3.746, 0.6858), (0.8142, 3.53, 0.7087), (0.727, 3.856, 0.6974), (0.8633, 3.615, 0.6807), (0.3119, 3.917, 0.6539), (0.5375, 4.181, 0.4395), (0.7889, 4.074, 0.3898), (0.9857, 3.738, 0.3561), (0.6575, 3.624, 0.7808), (0.7058, 3.592, 0.7701), (0.6414, 3.692, 0.7755), (0.6673, 3.739, 0.7649), (0.7708, 3.709, 0.7381), (0.7572, 3.605, 0.7462), (0.7197, 3.753, 0.75), (0.7912, 3.656, 0.7317), (0.7398, 3.356, 0.6442), (0.4812, 3.468, 0.7406), (0.3527, 3.625, 0.7032), (0.4322, 3.85, 0.6852), (0.9876, 3.683, 0.5214), (0.9, 3.413, 0.53), (0.8607, 3.897, 0.5372), (0.634, 3.975, 0.6038), (0.115, 4.436, 0.3411), (0.1078, 4.625, 0.2765), (0.0, 4.617, 0.2886), (0.0, 4.422, 0.3543), (0.2225, 4.642, 0.2409), (0.2303, 4.443, 0.3276), (0.9173, 3.816, 0.2145), (0.8983, 3.877, 0.09044), (0.915, 4.301, 0.1846), (0.9368, 4.212, 0.08164), (0.9433, 4.207, -0.603), (1.238, 4.745, -0.01001), (0.4813, 4.425, 0.2836), (0.4195, 4.702, 0.1709), (1.062, 4.442, 0.00505), (0.99, 4.538, 0.1021), (0.6984, 3.66, 0.7744), (0.7108, 3.652, 0.7715), (0.6943, 3.678, 0.773), (0.7011, 3.69, 0.7702), (0.728, 3.682, 0.7633), (0.7241, 3.655, 0.7653), (0.7148, 3.694, 0.7663), (0.7331, 3.668, 0.7615), (0.9142, 4.334, -0.6834), (1.605, 4.935, -0.2242), (1.167, 4.893, -0.6534), (1.093, 4.791, -0.006462), (1.329, 4.982, -0.205), (1.162, 4.993, -0.2146), (1.337, 4.982, -0.4225), (1.157, 5.001, -0.4233), (1.334, 4.859, -0.6657), (1.467, 4.485, -0.002222), (1.563, 4.745, -0.05937), (1.332, 4.371, -0.4843), (1.31, 4.388, -0.1818), (1.04, 4.565, -0.6946), (1.141, 4.414, -0.6309), (1.61, 4.937, -0.408), (1.622, 4.813, -0.6136), (1.493, 4.38, -0.4809), (1.418, 4.346, -0.2096), (1.524, 4.606, -0.6336), (0.8193, 4.84, 0.04487), (0.957, 4.944, -0.09623), (0.7202, 4.996, -0.1885), (0.8671, 5.016, -0.2388), (0.7113, 5.012, -0.4629), (0.8835, 5.019, -0.4787), (0.8439, 4.882, -0.6758), (1.012, 4.957, -0.5912), (0.6158, 4.726, 0.1119), (0.5736, 4.934, -0.02412), (0.4985, 5.022, -0.08446), (0.5066, 5.027, -0.2218), (0.5279, 5.031, -0.4256), (0.3839, 5.012, -0.5148), (0.2603, 4.935, -0.5737), (0.1336, 4.862, -0.6112), (0.0, 4.843, -0.646), (0.7023, 4.08, -0.6744), (0.6731, 4.259, -0.6825), (0.4465, 4.027, -0.6894), (0.3883, 4.189, -0.6817), (0.2122, 4.011, -0.6842), (0.1994, 4.167, -0.6814), (0.0, 3.981, -0.6677), (0.0, 4.167, -0.6815), (0.1537, 4.539, -0.6385), (0.1472, 4.325, -0.655), (0.0, 4.558, -0.6419), (0.0, 4.333, -0.6655), (0.3381, 4.556, -0.6513), (0.3579, 4.372, -0.6773), (0.5579, 4.629, -0.6696), (0.6101, 4.443, -0.689), (0.1436, 4.7, -0.6174), (0.0, 4.701, -0.6387), (0.3014, 4.745, -0.6024), (0.4863, 4.818, -0.5937), (0.8031, 3.122, 0.04226), (0.7761, 2.92, 0.06483), (0.8055, 3.057, -0.1879), (0.8157, 2.835, -0.1304), (0.5879, 2.941, -0.3905), (0.5863, 2.74, -0.2914), (0.3393, 2.914, -0.4891), (0.3001, 2.711, -0.4013), (0.0, 2.913, -0.4862), (0.0, 2.714, -0.4201), (0.8662, 3.412, -0.06534), (0.8662, 3.329, -0.3013), (0.646, 3.234, -0.4704), (0.3506, 3.217, -0.5605), (0.0, 3.221, -0.5765), (0.7716, 3.949, -0.5889), (0.8326, 3.848, -0.5149), (0.8891, 3.804, -0.1197), (1.033, 4.31, -0.4055), (1.264, 4.371, -0.4178), (0.895, 4.103, -0.3691), (1.255, 4.369, -0.2564), (0.8687, 4.087, -0.07584), (0.9833, 4.285, -0.5212), (1.069, 4.325, -0.2266), (1.027, 4.314, -0.09433), (0.8963, 4.146, -0.5105), (0.9106, 4.1, -0.2341), (0.8518, 3.758, -0.3849), (0.4926, 3.86, -0.6504), (0.5536, 3.745, -0.6028), (0.5728, 3.562, -0.5591), (0.2354, 3.817, -0.6841), (0.2572, 3.689, -0.6471), (0.2764, 3.499, -0.6298), (0.0, 3.788, -0.6797), (0.0, 3.67, -0.6653), (0.0, 3.483, -0.65), (0.1792, 2.972, 0.6662), (0.0, 2.978, 0.6767), (0.3899, 2.887, 0.6236), (0.6739, 2.736, 0.3939), (0.8127, 2.652, 0.06352), (0.8181, 2.589, -0.1408), (0.6216, 2.568, -0.3139), (0.3223, 2.569, -0.4129), (0.0, 2.572, -0.4382), (0.1666, 2.544, 0.6724), (0.0, 2.546, 0.6829), (0.4341, 2.518, 0.6261), (0.7304, 2.472, 0.3894), (0.9182, 2.431, 0.07425), (0.8456, 2.43, -0.1512), (0.6683, 2.429, -0.3266), (0.3109, 2.404, -0.4429), (0.0, 2.398, -0.4617), (0.1224, 1.528, 0.5664), (0.0, 1.527, 0.606), (0.4313, 1.578, 0.5367), (0.8323, 1.745, 0.2719), (1.028, 1.888, 0.002997), (1.016, 2.049, -0.2927), (0.8247, 2.133, -0.4697), (0.3956, 2.112, -0.5749), (0.0, 2.073, -0.5891), (0.09179, 0.878, 0.311), (0.0, 0.8724, 0.3203), (0.3055, 1.087, 0.3688), (0.7409, 1.484, 0.2096), (1.075, 1.714, -0.01561), (1.072, 1.88, -0.3279), (0.0805, 0.7287, -0.01915), (0.09179, 0.8093, -0.44), (0.3247, 0.7654, -0.7786), (0.9315, 1.88, -0.6631), (0.9333, 1.506, -0.8561), (0.8132, 1.185, -0.9332), (0.5901, 0.8477, -0.826), (0.0, 2.036, 0.662), (0.1445, 2.036, 0.6575), (0.358, 2.275, -0.5107), (0.0, 2.277, -0.5291), (0.9713, 2.236, -0.2052), (0.7577, 2.27, -0.3978), (0.7826, 2.101, 0.3947), (1.012, 2.173, 0.05163), (0.43, 2.064, 0.6093), (0.0, 0.7163, 0.07979), (0.0, 0.8093, -0.4405), (0.0, 1.853, -0.7803), (0.0, 1.503, -0.9019), (0.0, 1.232, -0.9351), (0.0, 0.8919, -0.8319), (0.4123, 1.229, -0.9913), (0.4233, 1.605, -0.9731), (0.4233, 1.929, -0.8447), (0.1408, 0.7541, 0.3269), (0.26, 0.9807, 0.391), (0.6879, 1.357, 0.2514), (1.118, 1.441, 0.04685), (1.202, 1.508, -0.3144), (0.06662, 0.6198, -0.04363), (0.08934, 0.6503, -0.373), (0.3095, 0.6064, -0.7134), (1.195, 1.388, -0.571), (1.138, 1.216, -0.7708), (0.9118, 0.8978, -0.8255), (0.647, 0.6621, -0.7583), (0.111, 0.5693, 0.3308), (0.2525, 0.6551, 0.4264), (0.6804, 0.8239, 0.3475), (1.025, 0.9221, 0.02542), (1.118, 0.9473, -0.241), (0.048, 0.5061, -0.05757), (0.1531, 0.5209, -0.3222), (0.302, 0.4997, -0.6684), (1.16, 0.877, -0.4898), (1.088, 0.794, -0.6978), (0.9059, 0.6403, -0.7673), (0.6394, 0.5191, -0.7261), (0.1044, -0.08938, 0.228), (0.2724, -0.06996, 0.3625), (0.6035, -0.03955, 0.2321), (0.8535, 0.0006628, -0.008394), (1.001, -0.01958, -0.2806), (0.02509, -0.0975, -0.06563), (0.09858, -0.0931, -0.3682), (0.2877, -0.101, -0.5723), (1.011, -0.02094, -0.4377), (0.8779, -0.05879, -0.6353), (0.7244, -0.06826, -0.7147), (0.5408, -0.1019, -0.6965), (0.2017, -1.141, -0.05081), (0.3407, -1.09, 0.01085), (0.4898, -1.064, 0.04414), (0.6505, -1.072, -0.04597), (0.7118, -1.101, -0.1922), (0.1621, -1.165, -0.21), (0.1573, -1.187, -0.5107), (0.2566, -1.188, -0.6198), (0.8027, -1.112, -0.3441), (0.765, -1.137, -0.5308), (0.6267, -1.182, -0.6871), (0.4815, -1.183, -0.6709), (0.2587, -1.614, -0.1652), (0.339, -1.614, -0.1541), (0.5058, -1.614, -0.1365), (0.6234, -1.614, -0.1888), (0.7213, -1.616, -0.3494), (0.251, -1.614, -0.3343), (0.2377, -1.599, -0.5334), (0.3124, -1.558, -0.7288), (0.7796, -1.585, -0.5542), (0.7163, -1.571, -0.6915), (0.6057, -1.576, -0.8041), (0.4434, -1.556, -0.8408), (0.2695, -3.575, -0.3007), (0.3324, -3.575, -0.2318), (0.4079, -3.575, -0.2259), (0.4848, -3.575, -0.2658), (0.5353, -3.575, -0.3859), (0.2445, -3.575, -0.452), (0.2165, -3.575, -0.559), (0.3023, -3.575, -0.6522), (0.5602, -3.567, -0.5269), (0.5264, -3.575, -0.669), (0.4726, -3.575, -0.7155), (0.4055, -3.575, -0.7096), (0.5006, -2.002, -0.2359), (0.6578, -2.002, -0.314), (0.7726, -2.031, -0.8055), (0.6319, -2.041, -0.9253), (0.2458, -2.002, -0.8708), (0.1391, -2.002, -0.6438), (0.76, -2.005, -0.4694), (0.437, -2.03, -0.9661), (0.1984, -2.002, -0.2942), (0.3166, -2.002, -0.2313), (0.7947, -2.014, -0.6525), (0.1671, -2.002, -0.4761), (0.4735, -1.165, -0.005436), (0.4708, -1.551, -0.07919), (0.5729, -1.527, -0.1351), (0.5743, -1.191, -0.04028), (0.7558, -1.31, -0.5658), (0.723, -1.447, -0.658), (0.6004, -1.452, -0.7676), (0.5954, -1.298, -0.7031), (0.2881, -1.298, -0.6389), (0.3218, -1.456, -0.6957), (0.2482, -1.461, -0.5976), (0.2281, -1.309, -0.548), (0.6604, -1.482, -0.208), (0.6717, -1.272, -0.1522), (0.4986, -1.457, -0.7019), (0.49, -1.3, -0.647), (0.2588, -1.298, -0.1283), (0.2755, -1.458, -0.1917), (0.3844, -1.54, -0.1287), (0.3655, -1.186, -0.002454), (0.7249, -1.454, -0.386), (0.7349, -1.294, -0.322), (0.2081, -1.315, -0.283), (0.2196, -1.455, -0.3306), (0.2302, -3.836, -0.2618), (0.3139, -3.836, -0.112), (0.4107, -3.836, -0.1236), (0.4892, -3.836, -0.1939), (0.5567, -3.837, -0.3371), (0.1866, -3.836, -0.3656), (0.172, -3.836, -0.5271), (0.2702, -3.836, -0.6437), (0.5782, -3.834, -0.4693), (0.5406, -3.837, -0.6648), (0.4854, -3.836, -0.7229), (0.4004, -3.836, -0.7155), (0.476, -3.662, -0.718), (0.4812, -3.749, -0.7204), (0.4025, -3.749, -0.7135), (0.4041, -3.662, -0.7115), (0.26, -3.662, -0.3051), (0.2492, -3.749, -0.2588), (0.3249, -3.749, -0.1519), (0.3301, -3.662, -0.1919), (0.5435, -3.662, -0.3696), (0.5521, -3.749, -0.3534), (0.577, -3.745, -0.4894), (0.5746, -3.664, -0.5147), (0.2309, -3.662, -0.4232), (0.2119, -3.749, -0.3944), (0.2808, -3.749, -0.6466), (0.2894, -3.662, -0.6494), (0.4122, -3.749, -0.1577), (0.4093, -3.662, -0.1918), (0.5393, -3.749, -0.6662), (0.5337, -3.662, -0.6676), (0.1877, -3.662, -0.5484), (0.1804, -3.749, -0.5378), (0.4904, -3.749, -0.2179), (0.4895, -3.662, -0.2418), (0.5205, -0.6423, -0.6759), (0.2709, -0.6444, -0.5882), (0.2882, -0.5999, 0.1657), (0.5407, -0.5896, 0.1135), (0.9052, -0.599, -0.4303), (0.8082, -0.6236, -0.6182), (0.09084, -0.6347, -0.3515), (0.04082, -0.6196, -0.1193), (0.7457, -0.5738, -0.03578), (0.6793, -0.6253, -0.6927), (0.8867, -0.5708, -0.2387), (0.1265, -0.6151, 0.04104), (1.901, 4.918, -0.2242), (1.864, 4.485, -0.002222), (1.887, 4.738, -0.05937), (1.898, 4.927, -0.408), (1.896, 4.813, -0.6136), (1.848, 4.442, -0.4809), (1.848, 4.353, -0.2096), (1.892, 4.634, -0.6374), (2.562, 4.844, -0.2427), (2.532, 4.532, -0.1055), (2.551, 4.74, -0.1526), (2.561, 4.851, -0.394), (2.704, 4.8, -0.5801), (2.691, 4.478, -0.453), (2.519, 4.423, -0.2307), (2.702, 4.588, -0.5955), (3.885, 4.801, -0.2849), (3.855, 4.636, -0.1206), (3.874, 4.734, -0.1711), (3.883, 4.791, -0.4064), (3.881, 4.73, -0.5284), (3.843, 4.547, -0.3995), (3.843, 4.558, -0.2498), (3.861, 4.62, -0.526), (0.2894, -4.296, 0.00415), (0.3967, -4.296, 0.02426), (0.4871, -4.296, -0.01702), (0.2831, -4.296, -0.6807), (0.3933, -4.296, -0.6807), (0.4861, -4.296, -0.6807), (0.1735, -4.296, -0.5579), (0.5629, -4.296, -0.5579), (0.1898, -4.296, -0.09541), (0.5736, -4.296, -0.1416), (0.176, -4.185, -0.09123), (0.582, -4.185, -0.1374), (0.271, -4.207, -0.6986), (0.3955, -4.207, -0.7125), (0.492, -4.207, -0.7139), (0.1513, -4.207, -0.5723), (0.5681, -4.207, -0.5988), (0.3652, -4.296, -0.4936), (0.4687, -4.296, -0.4936), (0.2455, -4.296, -0.4936), (0.5588, -4.296, -0.3845), (0.152, -4.296, -0.3845), (0.5623, -4.205, -0.4165), (0.1251, -4.205, -0.3928), (0.2604, -4.018, -0.6707), (0.3999, -4.018, -0.714), (0.4933, -4.018, -0.7185), (0.144, -4.018, -0.5493), (0.5617, -4.019, -0.6324), (0.1405, -4.017, -0.379), (0.5806, -4.016, -0.4434), (0.576, -4.008, -0.2109), (0.1896, -4.007, -0.1606), (0.2806, -4.273, -0.7084), (0.3969, -4.273, -0.7119), (0.4923, -4.273, -0.7123), (0.1649, -4.273, -0.5803), (0.5714, -4.273, -0.5871), (0.1791, -4.267, -0.09052), (0.5821, -4.267, -0.1367), (0.1373, -4.272, -0.3992), (0.5664, -4.272, -0.4053), (0.2098, -4.061, 0.8246), (0.284, -4.063, 0.9518), (0.4043, -4.063, 0.8915), (0.5055, -4.063, 0.7742), (0.5828, -4.064, 0.6093), (0.284, -4.181, 1.025), (0.4043, -4.181, 1.008), (0.5055, -4.181, 0.9205), (0.4043, -4.127, 0.981), (0.5055, -4.127, 0.8898), (0.284, -4.127, 1.002), (0.2891, -4.292, 1.017), (0.4039, -4.292, 1.0), (0.5005, -4.292, 0.9151), (0.4043, -4.264, 1.007), (0.5055, -4.264, 0.9212), (0.284, -4.264, 1.024), (0.193, -4.292, 0.9364), (0.5967, -4.292, 0.7523), (0.1833, -4.264, 0.9435), (0.1833, -4.181, 0.944), (0.6062, -4.264, 0.7572), (0.6062, -4.181, 0.7565), (0.5996, -4.127, 0.7221), (0.185, -4.127, 0.9124), (0.3991, -4.295, 0.2682), (0.4039, -4.294, 0.5122), (0.4053, -4.293, 0.7562), (0.4056, -4.006, 0.6377), (0.3985, -3.95, 0.384), (0.4, -3.893, 0.1302), (0.6337, -4.182, 0.533), (0.5942, -4.183, 0.3095), (0.5867, -4.184, 0.08606), (0.2718, -4.006, 0.6859), (0.2877, -3.95, 0.4199), (0.2927, -3.893, 0.154), (0.1562, -4.182, 0.6852), (0.1903, -4.183, 0.4264), (0.1801, -4.184, 0.1676), (0.2021, -4.013, 0.5549), (0.2115, -3.958, 0.2822), (0.2218, -3.918, 0.01024), (0.1842, -4.037, 0.1076), (0.1845, -4.067, 0.3759), (0.1581, -4.097, 0.6441), (0.6262, -4.097, 0.4888), (0.5864, -4.067, 0.2556), (0.5799, -4.037, 0.02235), (0.588, -4.266, 0.08677), (0.5942, -4.265, 0.3103), (0.6337, -4.264, 0.5337), (0.5144, -4.293, 0.6821), (0.4947, -4.294, 0.4491), (0.4898, -4.295, 0.216), (0.5794, -4.295, 0.08188), (0.5852, -4.294, 0.3054), (0.6229, -4.293, 0.5288), (0.1562, -4.264, 0.685), (0.1937, -4.265, 0.4265), (0.1852, -4.266, 0.168), (0.1671, -4.293, 0.6785), (0.2036, -4.294, 0.4205), (0.1966, -4.295, 0.1625), (0.2895, -4.295, 0.2573), (0.2959, -4.294, 0.5104), (0.2757, -4.293, 0.7635), (0.5792, -4.022, 0.3757), (0.5602, -3.975, 0.1363), (0.5421, -3.925, -0.09861), (0.4907, -3.893, 0.04812), (0.491, -3.95, 0.2901), (0.5178, -4.006, 0.5321), (2.819, 4.794, -0.559), (2.824, 4.569, -0.5717), (2.791, 4.487, -0.4484), (2.634, 4.434, -0.2327), (2.677, 4.881, -0.2457), (2.675, 4.888, -0.3929), (2.647, 4.539, -0.06692), (2.665, 4.739, -0.1134), (2.457, 4.857, -0.2403), (2.455, 4.864, -0.3958), (2.426, 4.526, -0.05241), (2.445, 4.739, -0.1008), (2.412, 4.414, -0.2279), (2.596, 4.602, -0.5868), (2.563, 4.475, -0.4575), (2.599, 4.803, -0.5699), (3.173, 4.769, -0.5447), (3.527, 4.745, -0.5292), (3.132, 4.484, -0.431), (3.487, 4.495, -0.4144), (3.08, 4.859, -0.2615), (3.482, 4.836, -0.2783), (3.05, 4.565, -0.08596), (3.454, 4.591, -0.1058), (3.53, 4.594, -0.5264), (3.16, 4.57, -0.5477), (3.441, 4.497, -0.2346), (3.037, 4.466, -0.2336), (3.481, 4.829, -0.4), (3.078, 4.859, -0.3961), (3.471, 4.738, -0.1588), (3.068, 4.739, -0.1356), (4.009, 4.753, -0.245), (3.983, 4.605, -0.07125), (3.97, 4.718, -0.08494), (4.005, 4.755, -0.4061), (3.992, 4.712, -0.51), (3.996, 4.568, -0.3773), (3.995, 4.581, -0.2259), (3.973, 4.623, -0.5308), (4.123, 4.763, -0.239), (4.103, 4.734, -0.1298), (4.12, 4.765, -0.4032), (4.106, 4.721, -0.5209), (4.255, 4.763, -0.239), (4.234, 4.734, -0.1298), (4.251, 4.765, -0.4032), (4.221, 4.72, -0.5318), (4.384, 4.763, -0.2411), (4.363, 4.734, -0.1319), (4.38, 4.765, -0.4053), (4.363, 4.719, -0.5406), (4.039, 4.61, 0.0336), (4.05, 4.664, -0.007608), (4.117, 4.711, -0.035), (4.216, 4.682, -0.01785), (4.366, 4.684, -0.03582), (3.949, 4.793, -0.2682), (3.946, 4.789, -0.4093), (3.914, 4.617, -0.1064), (3.926, 4.728, -0.1353), (3.919, 4.57, -0.2378), (3.915, 4.608, -0.5254), (3.917, 4.563, -0.3896), (3.93, 4.72, -0.5307), (4.115, 4.599, 0.1122), (4.102, 4.66, 0.06952), (4.264, 4.631, -0.01128), (4.201, 4.592, 0.1539), (4.218, 4.672, 0.1289), (4.261, 4.666, 0.08244), (4.282, 4.612, 0.06685), (4.504, 4.742, -0.2586), (4.49, 4.716, -0.1296), (4.507, 4.741, -0.4019), (4.473, 4.72, -0.526), (4.492, 4.684, -0.03582), (4.264, 4.569, 0.009276), (4.258, 4.571, 0.07687), (4.379, 4.63, -0.01112), (4.341, 4.579, -0.00455), (4.489, 4.637, -0.01206), (4.49, 4.586, -0.005489), (4.177, 4.579, -0.3714), (4.178, 4.582, -0.2129), (4.373, 4.58, -0.3599), (4.376, 4.582, -0.2038), (4.52, 4.596, -0.3589), (4.512, 4.61, -0.2276), (4.091, 4.531, -0.08047), (4.24, 4.563, -0.09169), (4.108, 4.548, -0.00302), (4.158, 4.56, 0.06807), (4.234, 4.543, 0.1191), (4.364, 4.582, -0.0965), (4.488, 4.592, -0.1013), (4.021, 4.595, -0.5186), (4.044, 4.64, -0.5401), (4.207, 4.59, -0.5278), (4.2, 4.635, -0.5476), (4.363, 4.584, -0.5348), (4.363, 4.631, -0.5427), (4.501, 4.593, -0.5204), (4.471, 4.632, -0.5308), (4.516, 4.696, -0.09776), (4.515, 4.689, -0.03618), (4.531, 4.731, -0.2298), (4.525, 4.717, -0.1594), (4.539, 4.732, -0.2907), (4.537, 4.73, -0.3676), (4.524, 4.709, -0.4534), (4.515, 4.705, -0.5014), (4.517, 4.587, -0.03202), (4.518, 4.592, -0.09011), (4.529, 4.608, -0.2163), (4.532, 4.599, -0.1411), (4.539, 4.608, -0.34), (4.542, 4.608, -0.2639), (4.527, 4.617, -0.4317), (4.519, 4.608, -0.4856), (4.515, 4.637, -0.01224), (4.521, 4.639, -0.5255), (4.516, 4.645, -0.1075), (4.53, 4.654, -0.1324), (4.489, 4.648, -0.113), (4.53, 4.668, -0.239), (4.508, 4.67, -0.2401), (4.54, 4.674, -0.2535), (4.526, 4.665, -0.4128), (4.513, 4.672, -0.3808), (4.538, 4.67, -0.3832), (5.025, 4.696, -0.09776), (5.024, 4.689, -0.03618), (5.078, 4.731, -0.2335), (5.072, 4.717, -0.1626), (5.032, 4.732, -0.2936), (5.03, 4.73, -0.3695), (4.97, 4.709, -0.454), (4.961, 4.705, -0.5019), (5.026, 4.587, -0.03202), (5.027, 4.592, -0.09011), (5.077, 4.608, -0.2163), (5.08, 4.599, -0.1411), (5.032, 4.608, -0.3405), (5.035, 4.608, -0.2646), (4.973, 4.617, -0.4322), (4.965, 4.608, -0.4861), (5.024, 4.637, -0.01224), (4.966, 4.649, -0.5275), (5.025, 4.645, -0.1075), (5.077, 4.654, -0.1324), (5.077, 4.668, -0.239), (5.034, 4.674, -0.2542), (4.971, 4.665, -0.4134), (5.031, 4.67, -0.3836), (4.461, 4.555, 0.3587), (4.491, 4.634, 0.3473), (4.535, 4.625, 0.3022), (4.548, 4.57, 0.2829), (4.518, 4.532, 0.2883), (4.488, 4.505, 0.3268), (4.395, 4.548, 0.1842), (4.371, 4.519, 0.2264), (4.338, 4.569, 0.2612), (4.355, 4.649, 0.2362), (4.398, 4.643, 0.1897), (4.419, 4.589, 0.1742), (4.447, 4.54, 0.2298), (4.39, 4.564, 0.3059), (4.417, 4.513, 0.2683), (4.42, 4.642, 0.2888), (4.464, 4.633, 0.2437), (4.477, 4.578, 0.2243), (4.692, 4.696, -0.09776), (4.692, 4.645, -0.1075), (4.691, 4.637, -0.01224), (4.691, 4.689, -0.03618), (4.694, 4.592, -0.09011), (4.693, 4.587, -0.03202), (4.858, 4.696, -0.09776), (4.857, 4.637, -0.01224), (4.861, 4.592, -0.09011), (4.859, 4.645, -0.1075), (4.858, 4.689, -0.03618), (4.86, 4.587, -0.03202), (4.755, 4.599, -0.1411), (4.753, 4.654, -0.1324), (4.753, 4.731, -0.2335), (4.753, 4.668, -0.239), (4.752, 4.608, -0.2163), (4.748, 4.717, -0.1626), (4.915, 4.599, -0.1411), (4.913, 4.731, -0.2335), (4.908, 4.717, -0.1626), (4.913, 4.654, -0.1324), (4.913, 4.668, -0.239), (4.912, 4.608, -0.2163), (4.714, 4.67, -0.384), (4.715, 4.608, -0.3412), (4.718, 4.608, -0.2651), (4.713, 4.73, -0.3701), (4.717, 4.674, -0.2546), (4.715, 4.732, -0.2941), (4.868, 4.67, -0.3843), (4.868, 4.73, -0.3704), (4.869, 4.608, -0.3416), (4.872, 4.608, -0.2656), (4.871, 4.674, -0.2551), (4.87, 4.732, -0.2945), (4.945, 4.67, -0.3838), (4.944, 4.73, -0.3697), (4.946, 4.608, -0.3407), (4.949, 4.608, -0.2649), (4.948, 4.674, -0.2546), (4.946, 4.732, -0.2939), (5.006, 4.599, -0.1411), (5.004, 4.731, -0.2335), (4.999, 4.717, -0.1626), (5.004, 4.654, -0.1324), (5.004, 4.668, -0.239), (5.003, 4.608, -0.2163), (4.944, 4.696, -0.09776), (4.943, 4.637, -0.01224), (4.946, 4.592, -0.09011), (4.944, 4.645, -0.1075), (4.943, 4.689, -0.03618), (4.945, 4.587, -0.03202), (4.68, 4.617, -0.4344), (4.678, 4.665, -0.4157), (4.677, 4.709, -0.4558), (4.668, 4.705, -0.5032), (4.674, 4.643, -0.5274), (4.672, 4.608, -0.4878), (4.827, 4.617, -0.4342), (4.823, 4.709, -0.4554), (4.818, 4.608, -0.4869), (4.825, 4.665, -0.4155), (4.814, 4.705, -0.5024), (4.82, 4.646, -0.5275), (4.881, 4.617, -0.4323), (4.877, 4.709, -0.454), (4.872, 4.608, -0.4862), (4.879, 4.665, -0.4134), (4.868, 4.705, -0.502), (4.874, 4.647, -0.5272), (0.1351, 5.476, 0.5843), (0.101, 5.474, 0.596), (0.04944, 5.472, 0.6029), (0.0, 5.474, 0.6072), (0.149, 5.48, 0.5744), (0.1506, 5.482, 0.5728), (0.1361, 5.486, 0.5809), (0.1043, 5.491, 0.5929), (0.04918, 5.495, 0.6023), (0.0, 5.493, 0.6042), (0.1523, 5.451, 0.5598), (0.1183, 5.439, 0.5598), (0.06673, 5.433, 0.5598), (0.0, 5.438, 0.5598), (0.1663, 5.47, 0.5598), (0.1679, 5.479, 0.5598), (0.1534, 5.498, 0.5598), (0.1216, 5.521, 0.5598), (0.06646, 5.54, 0.5598), (0.0, 5.544, 0.5598), (0.1523, 5.451, 0.3325), (0.1183, 5.439, 0.3325), (0.06673, 5.433, 0.3325), (0.0, 5.438, 0.3325), (0.1663, 5.47, 0.3325), (0.1679, 5.479, 0.3325), (0.1534, 5.498, 0.3325), (0.1216, 5.521, 0.3325), (0.06646, 5.54, 0.3325), (0.0, 5.544, 0.3325), (0.1162, 5.453, 0.3325), (0.1178, 5.492, 0.3325), (0.05885, 5.45, 0.3325), (0.06047, 5.505, 0.3325), (0.0, 5.448, 0.3325), (0.0, 5.492, 0.3325), (0.1365, 5.531, 0.484), (0.1365, 5.531, 0.4082), (0.1682, 5.502, 0.4082), (0.1682, 5.502, 0.484), (0.0816, 5.421, 0.484), (0.0816, 5.421, 0.4082), (0.0, 5.427, 0.4082), (0.0, 5.427, 0.484), (0.1812, 5.467, 0.484), (0.1812, 5.467, 0.4082), (0.1672, 5.443, 0.4082), (0.1672, 5.443, 0.484), (0.08133, 5.555, 0.484), (0.08133, 5.555, 0.4082), (0.1828, 5.478, 0.484), (0.1828, 5.478, 0.4082), (0.1331, 5.428, 0.4082), (0.1331, 5.428, 0.484), (0.0, 5.559, 0.484), (0.0, 5.559, 0.4082), (0.1746, 6.008, 0.611), (0.2106, 6.008, 0.6047), (0.2654, 5.986, 0.5642), (0.2763, 5.974, 0.5533), (0.2783, 5.96, 0.5384), (0.277, 5.948, 0.5378), (0.2524, 5.917, 0.5675), (0.2019, 5.906, 0.5938), (0.1299, 5.913, 0.5876), (0.1033, 5.964, 0.5811), (0.1304, 5.992, 0.6053), (0.1147, 5.978, 0.5913), (0.1021, 5.929, 0.5689), (0.0989, 5.943, 0.572), (0.1688, 5.906, 0.5967), (0.2675, 5.934, 0.5471), (0.1498, 5.907, 0.5932), (0.2058, 5.903, 0.5933), (0.1665, 5.903, 0.5985), (0.2552, 5.914, 0.5668), (0.1456, 5.905, 0.5969), (0.1232, 5.997, 0.6154), (0.1747, 6.017, 0.6234), (0.2877, 5.95, 0.5325), (0.2777, 5.934, 0.542), (0.1242, 5.909, 0.5933), (0.2189, 6.021, 0.6197), (0.09398, 5.964, 0.5862), (0.104, 5.981, 0.6017), (0.2721, 5.998, 0.5708), (0.0919, 5.929, 0.577), (0.2857, 5.982, 0.5521), (0.2879, 5.962, 0.5338), (0.08755, 5.943, 0.578), (0.1746, 6.008, 0.6007), (0.2106, 6.008, 0.5944), (0.2654, 5.986, 0.5539), (0.2763, 5.974, 0.5429), (0.2783, 5.96, 0.5281), (0.277, 5.948, 0.5275), (0.2524, 5.917, 0.5572), (0.2019, 5.906, 0.5835), (0.1299, 5.913, 0.5773), (0.1033, 5.964, 0.5708), (0.1304, 5.992, 0.595), (0.1147, 5.978, 0.581), (0.1021, 5.929, 0.5585), (0.0989, 5.943, 0.5616), (0.1688, 5.906, 0.5864), (0.2675, 5.934, 0.5368), (0.1498, 5.907, 0.5829), (0.4663, 5.841, -0.001893), (0.4528, 5.815, -0.008504), (0.4475, 5.805, -0.03578), (0.4562, 5.851, -0.01011), (0.4426, 5.825, -0.01672), (0.4403, 5.812, -0.04162), (0.4544, 5.864, 0.0221), (0.4357, 5.842, 0.02349), (0.4285, 5.789, -0.03111), (0.4435, 5.803, 0.02225), (0.4607, 5.844, 0.03291), (0.4402, 5.781, -0.02083), (0.4721, 5.905, -0.005155), (0.4822, 5.895, 0.003058), (0.4737, 5.912, 0.02467), (0.4765, 5.899, 0.05701), (0.4721, 5.995, -0.03095), (0.4822, 5.99, -0.01897), (0.4752, 6.006, -0.01068), (0.4727, 6.034, 0.006058), (0.4726, 5.99, -0.1292), (0.4811, 5.996, -0.1218), (0.4769, 6.005, -0.1415), (0.479, 6.036, -0.1515), (0.4726, 5.871, -0.1712), (0.4811, 5.881, -0.1685), (0.4711, 5.874, -0.1795), (0.4763, 5.905, -0.1956), (0.4577, 5.804, -0.08377), (0.4811, 5.801, -0.1277), (0.4507, 5.824, -0.06909), (0.4763, 5.789, -0.1627), (0.449, 5.9, 0.04753), (0.4565, 6.018, 0.006908), (0.4538, 6.02, -0.1487), (0.4488, 5.907, -0.2051), (0.4488, 5.791, -0.1783), (0.4477, 5.82, -0.01261), (0.4613, 5.846, -0.006), (0.4439, 5.809, -0.0387), (0.4343, 5.785, -0.02597), (0.4771, 5.9, -0.001048), (0.4771, 5.992, -0.02496), (0.4768, 5.993, -0.1255), (0.4768, 5.876, -0.1698), (0.4597, 5.804, -0.1094), (0.4709, 5.906, -0.03695), (0.4709, 5.958, -0.05205), (0.4712, 5.955, -0.1095), (0.4712, 5.909, -0.1292), (0.4703, 5.88, -0.09965), (0.4584, 5.878, -0.06599), (0.4336, 5.637, 0.02039), (0.4396, 5.593, -0.01568), (0.4259, 5.61, -0.08142), (0.4426, 5.684, -0.154), (0.4659, 5.634, 0.01226), (0.4719, 5.59, -0.02382), (0.4583, 5.607, -0.08956), (0.4644, 5.697, -0.1196), (0.4377, 5.718, -0.002871), (0.4501, 5.712, -0.01696), (0.45, 5.776, -0.04345), (0.4541, 5.783, -0.0583), (0.4689, 5.744, -0.07488), (0.4614, 5.786, -0.08381)], [], [(76, 77, 3, 2), (1, 0, 4, 5), (22, 21, 7, 6), (24, 23, 9, 8), (8, 9, 11, 10), (2, 3, 21, 22), (6, 7, 23, 24), (5, 4, 25, 26), (15, 16, 33, 32), (12, 13, 30, 29), (0, 1, 77, 76), (16, 17, 34, 33), (13, 14, 31, 30), (23, 38, 28, 9), (71, 90, 89, 70), (14, 15, 32, 31), (28, 12, 29, 39), (18, 19, 36, 35), (9, 28, 39, 11), (38, 23, 7, 27), (77, 1, 41, 78), (3, 77, 78, 40), (42, 27, 7, 21), (21, 3, 40, 42), (16, 15, 46, 47), (40, 20, 51, 55), (17, 16, 47, 48), (42, 40, 55, 56), (85, 17, 48, 87), (19, 18, 49, 50), (12, 28, 53, 43), (28, 38, 54, 53), (81, 19, 50, 82), (13, 12, 43, 44), (38, 27, 52, 54), (14, 13, 44, 45), (27, 42, 56, 52), (15, 14, 45, 46), (5, 57, 41, 1), (58, 57, 5, 26), (90, 65, 66, 89), (86, 71, 70, 88), (72, 73, 64, 67), (35, 36, 73, 72), (37, 41, 57, 74), (216, 217, 37, 74), (59, 64, 73, 75), (80, 35, 72, 79), (214, 81, 82, 215), (36, 83, 75, 73), (218, 217, 75, 83), (37, 84, 78, 41), (36, 19, 81, 83), (20, 40, 78, 84), (214, 218, 83, 81), (18, 85, 87, 49), (64, 86, 88, 67), (85, 18, 35, 80), (17, 85, 80, 34), (58, 91, 74, 57), (216, 74, 91, 219), (59, 92, 86, 64), (60, 68, 98, 93), (69, 62, 95, 99), (67, 60, 93, 97), (165, 69, 99, 166), (61, 63, 96, 94), (68, 61, 94, 98), (67, 97, 79, 72), (33, 34, 107, 106), (79, 97, 115, 109), (10, 11, 101, 100), (11, 39, 108, 101), (97, 93, 111, 115), (39, 29, 102, 108), (98, 94, 112, 116), (29, 30, 103, 102), (99, 95, 113, 117), (30, 31, 104, 103), (94, 96, 114, 112), (31, 32, 105, 104), (80, 79, 109, 110), (93, 98, 116, 111), (32, 33, 106, 105), (34, 80, 110, 107), (166, 99, 117, 167), (62, 69, 123, 120), (165, 63, 121, 168), (63, 61, 119, 121), (61, 68, 122, 119), (68, 60, 118, 122), (60, 67, 88, 118), (124, 71, 86, 92), (220, 124, 92, 219), (221, 222, 90, 71), (223, 65, 90, 222), (25, 127, 126, 26), (26, 126, 125, 58), (221, 220, 58, 125), (70, 128, 118, 88), (89, 129, 128, 70), (66, 130, 129, 89), (170, 140, 134, 169), (143, 138, 137, 142), (140, 144, 132, 134), (144, 145, 135, 132), (146, 139, 138, 143), (145, 147, 131, 135), (142, 137, 131, 147), (148, 141, 136, 133), (120, 123, 141, 148), (128, 142, 147, 118), (122, 118, 147, 145), (130, 146, 143, 129), (119, 122, 145, 144), (121, 119, 144, 140), (129, 143, 142, 128), (168, 121, 140, 170), (45, 44, 150, 151), (55, 51, 157, 161), (46, 45, 151, 152), (53, 54, 160, 159), (47, 46, 152, 153), (52, 56, 162, 158), (82, 50, 156, 163), (48, 47, 153, 154), (56, 55, 161, 162), (49, 87, 164, 155), (50, 49, 155, 156), (43, 53, 159, 149), (215, 82, 163, 224), (87, 48, 154, 164), (44, 43, 149, 150), (54, 52, 158, 160), (123, 168, 170, 141), (141, 170, 169, 136), (69, 165, 168, 123), (96, 166, 167, 114), (63, 165, 166, 96), (134, 132, 171, 172), (172, 171, 173, 174), (174, 173, 175, 176), (176, 175, 177, 178), (134, 172, 174, 169), (169, 174, 176, 136), (136, 176, 178, 133), (183, 179, 171, 132), (173, 171, 179, 180), (175, 173, 180, 181), (177, 175, 181, 182), (135, 184, 183, 132), (131, 185, 184, 135), (137, 186, 185, 131), (138, 187, 186, 137), (139, 188, 187, 138), (187, 197, 196, 186), (181, 180, 190, 191), (183, 184, 194, 193), (188, 198, 197, 187), (182, 181, 191, 192), (184, 185, 195, 194), (179, 183, 193, 189), (186, 196, 195, 185), (180, 179, 189, 190), (206, 205, 203, 200), (205, 209, 201, 203), (209, 211, 202, 201), (212, 206, 200, 199), (100, 101, 207, 213), (213, 207, 206, 212), (102, 103, 210, 208), (208, 210, 211, 209), (108, 102, 208, 204), (204, 208, 209, 205), (101, 108, 204, 207), (207, 204, 205, 206), (51, 215, 224, 157), (71, 124, 220, 221), (127, 223, 222, 126), (125, 126, 222, 221), (58, 220, 219, 91), (59, 216, 219, 92), (20, 84, 218, 214), (84, 37, 217, 218), (20, 214, 215, 51), (59, 75, 217, 216), (230, 229, 226, 225), (107, 110, 227, 232), (232, 227, 228, 231), (231, 228, 229, 230), (104, 233, 210, 103), (105, 234, 233, 104), (106, 235, 234, 105), (106, 107, 232, 235), (109, 236, 227, 110), (115, 237, 236, 109), (111, 238, 237, 115), (116, 239, 238, 111), (112, 240, 239, 116), (114, 241, 240, 112), (167, 242, 241, 114), (117, 243, 242, 167), (113, 244, 243, 117), (236, 237, 246, 245), (243, 244, 253, 252), (241, 242, 251, 250), (239, 240, 249, 248), (237, 238, 247, 246), (242, 243, 252, 251), (240, 241, 250, 249), (238, 239, 248, 247), (227, 236, 245, 228), (295, 292, 257, 256), (296, 293, 255, 254), (293, 294, 258, 255), (294, 295, 256, 258), (305, 302, 263, 260), (302, 303, 261, 263), (303, 304, 262, 261), (306, 305, 260, 259), (314, 313, 265, 264), (313, 317, 268, 265), (317, 319, 266, 268), (319, 321, 267, 266), (323, 322, 272, 271), (325, 324, 270, 269), (324, 326, 273, 270), (326, 323, 271, 273), (335, 334, 277, 276), (339, 338, 275, 274), (338, 342, 278, 275), (342, 335, 276, 278), (329, 328, 281, 280), (331, 329, 280, 279), (291, 287, 283, 286), (290, 291, 286, 284), (288, 290, 284, 285), (287, 289, 282, 283), (201, 202, 289, 287), (199, 200, 290, 288), (200, 203, 291, 290), (203, 201, 287, 291), (286, 283, 295, 294), (284, 286, 294, 293), (285, 284, 293, 296), (283, 282, 292, 295), (308, 307, 298, 301), (310, 311, 300, 299), (309, 310, 299, 297), (307, 309, 297, 298), (301, 298, 305, 306), (299, 300, 304, 303), (297, 299, 303, 302), (298, 297, 302, 305), (255, 258, 309, 307), (258, 256, 310, 309), (256, 257, 311, 310), (254, 255, 307, 308), (261, 262, 320, 318), (318, 320, 321, 319), (263, 261, 318, 316), (316, 318, 319, 317), (260, 263, 316, 312), (312, 316, 317, 313), (259, 260, 312, 315), (315, 312, 313, 314), (268, 266, 323, 326), (265, 268, 326, 324), (264, 265, 324, 325), (266, 267, 322, 323), (251, 252, 330, 332), (332, 330, 329, 331), (252, 253, 327, 330), (330, 327, 328, 329), (273, 271, 336, 341), (341, 336, 335, 342), (270, 273, 341, 337), (337, 341, 342, 338), (269, 270, 337, 340), (340, 337, 338, 339), (271, 272, 333, 336), (336, 333, 334, 335), (277, 334, 344, 343), (343, 344, 346, 345), (345, 346, 348, 347), (279, 347, 348, 331), (231, 351, 235, 232), (230, 352, 351, 231), (350, 352, 230, 225), (234, 235, 351, 353), (352, 354, 353, 351), (354, 352, 350, 349), (353, 354, 358, 357), (234, 353, 357, 355), (354, 349, 356, 358), (360, 359, 355, 357), (361, 360, 357, 358), (362, 361, 358, 356), (257, 292, 361, 362), (292, 282, 360, 361), (282, 289, 359, 360), (211, 210, 233, 363), (233, 234, 355, 363), (364, 363, 355, 359), (202, 364, 359, 289), (202, 211, 363, 364), (247, 248, 368, 367), (245, 246, 366, 365), (250, 251, 371, 370), (248, 249, 369, 368), (251, 332, 372, 371), (246, 247, 367, 366), (249, 250, 370, 369), (332, 331, 348, 372), (228, 245, 365, 229), (311, 257, 362, 373), (311, 373, 304, 300), (356, 349, 374, 376), (349, 350, 375, 374), (356, 376, 373, 362), (262, 304, 373, 376), (262, 376, 374, 320), (321, 320, 374, 375), (377, 267, 321, 375), (346, 380, 372, 348), (381, 380, 346, 344), (333, 381, 344, 334), (372, 380, 378, 371), (379, 378, 380, 381), (333, 272, 379, 381), (366, 367, 384, 383), (369, 370, 387, 386), (367, 368, 385, 384), (365, 366, 383, 382), (368, 369, 386, 385), (370, 371, 378, 387), (229, 365, 382, 226), (378, 379, 386, 387), (379, 272, 385, 386), (388, 385, 272, 322), (322, 267, 377, 388), (225, 226, 390, 389), (383, 384, 396, 395), (385, 388, 398, 397), (377, 375, 392, 393), (226, 382, 394, 390), (384, 385, 397, 396), (350, 225, 389, 391), (388, 377, 393, 398), (375, 350, 391, 392), (382, 383, 395, 394), (402, 401, 400, 399), (416, 415, 401, 402), (450, 453, 404, 403), (399, 413, 409, 402), (410, 409, 413, 414), (455, 450, 403, 405), (403, 404, 415, 416), (416, 406, 405, 403), (402, 417, 406, 416), (407, 417, 402, 409), (408, 407, 409, 410), (411, 408, 410, 412), (408, 411, 420, 419), (407, 408, 419, 418), (417, 407, 418, 421), (443, 442, 423, 422), (444, 443, 422, 424), (445, 430, 421, 444), (447, 427, 423, 442), (447, 420, 433, 446), (446, 433, 432, 448), (449, 431, 430, 445), (448, 432, 431, 449), (406, 417, 421, 430), (405, 406, 430, 431), (428, 425, 437, 440), (427, 429, 441, 439), (425, 424, 436, 437), (422, 423, 435, 434), (429, 426, 438, 441), (423, 427, 439, 435), (426, 428, 440, 438), (424, 422, 434, 436), (426, 448, 449, 428), (428, 449, 445, 425), (429, 446, 448, 426), (427, 447, 446, 429), (420, 447, 442, 419), (425, 445, 444, 424), (421, 418, 443, 444), (418, 419, 442, 443), (279, 280, 451, 454), (454, 451, 450, 455), (280, 281, 452, 451), (451, 452, 453, 450), (411, 412, 457, 456), (456, 457, 459, 458), (465, 464, 461, 477), (411, 456, 433, 420), (433, 456, 458, 432), (478, 461, 484, 475), (455, 405, 431, 462), (463, 454, 455, 462), (458, 459, 464, 465), (440, 437, 469, 472), (439, 441, 473, 471), (437, 436, 468, 469), (434, 435, 467, 466), (441, 438, 470, 473), (435, 439, 471, 467), (438, 440, 472, 470), (436, 434, 466, 468), (473, 470, 467, 471), (466, 472, 469, 468), (467, 470, 472, 466), (347, 279, 454, 463), (464, 486, 492, 483), (431, 432, 458, 462), (487, 488, 460, 474), (477, 461, 478, 479), (479, 478, 480, 481), (481, 480, 482, 476), (476, 482, 488, 487), (485, 488, 493, 491), (482, 480, 489, 490), (480, 478, 475, 489), (488, 482, 490, 493), (486, 485, 491, 492), (461, 464, 483, 484), (495, 494, 465, 477), (494, 495, 497, 496), (496, 497, 499, 498), (498, 499, 501, 500), (476, 487, 500, 501), (476, 501, 499, 481), (481, 499, 497, 479), (479, 497, 495, 477), (458, 465, 494, 502), (463, 462, 458, 502), (503, 347, 463, 502), (496, 503, 502, 494), (345, 347, 503, 504), (343, 345, 504, 505), (496, 505, 504, 503), (277, 343, 505, 506), (498, 506, 505, 496), (276, 277, 506, 507), (278, 276, 507, 508), (275, 278, 508, 509), (274, 275, 509, 510), (474, 460, 511, 512), (512, 511, 513, 514), (514, 513, 515, 516), (516, 515, 517, 518), (520, 516, 518, 522), (524, 514, 516, 520), (526, 512, 514, 524), (530, 525, 523, 529), (525, 526, 524, 523), (529, 523, 519, 527), (523, 524, 520, 519), (527, 519, 521, 528), (519, 520, 522, 521), (474, 512, 526, 487), (487, 526, 525, 500), (509, 527, 528, 510), (508, 529, 527, 509), (507, 530, 529, 508), (498, 530, 507, 506), (500, 525, 530, 498), (410, 414, 532, 531), (531, 532, 534, 533), (533, 534, 536, 535), (535, 536, 538, 537), (537, 538, 540, 539), (535, 537, 544, 543), (531, 533, 542, 541), (537, 539, 545, 544), (533, 535, 543, 542), (557, 460, 554, 549), (457, 548, 553, 459), (558, 553, 548, 559), (410, 531, 541, 412), (546, 557, 551, 547), (511, 460, 557, 546), (459, 553, 558, 556), (551, 558, 559, 547), (551, 557, 549, 555), (549, 554, 485, 550), (551, 555, 556, 558), (459, 556, 486, 464), (486, 552, 550, 485), (460, 488, 485, 554), (555, 549, 550, 552), (556, 555, 552, 486), (457, 412, 541, 548), (542, 559, 548, 541), (547, 559, 562, 561), (546, 547, 561, 560), (561, 562, 565, 564), (560, 561, 564, 563), (564, 565, 568, 567), (563, 564, 567, 566), (511, 546, 560, 513), (513, 560, 563, 515), (515, 563, 566, 517), (543, 562, 559, 542), (544, 565, 562, 543), (545, 568, 565, 544), (534, 532, 573, 574), (540, 538, 576, 577), (399, 400, 570, 569), (536, 534, 574, 575), (414, 413, 571, 572), (532, 414, 572, 573), (538, 536, 575, 576), (413, 399, 569, 571), (574, 573, 582, 583), (572, 571, 580, 581), (569, 570, 579, 578), (577, 576, 585, 586), (575, 574, 583, 584), (573, 572, 581, 582), (571, 569, 578, 580), (576, 575, 584, 585), (610, 609, 588, 587), (612, 611, 594, 595), (614, 613, 592, 593), (616, 615, 590, 591), (617, 610, 587, 589), (611, 614, 593, 594), (613, 616, 591, 592), (615, 617, 589, 590), (587, 588, 597, 596), (589, 587, 596, 598), (590, 589, 598, 599), (591, 590, 599, 600), (592, 591, 600, 601), (581, 580, 617, 615), (583, 582, 616, 613), (585, 584, 614, 611), (580, 578, 610, 617), (582, 581, 615, 616), (584, 583, 613, 614), (586, 585, 611, 612), (578, 579, 609, 610), (602, 618, 619, 603), (596, 597, 618, 602), (604, 603, 619, 623), (594, 626, 620, 595), (620, 626, 625, 621), (621, 625, 624, 622), (622, 624, 604, 623), (593, 592, 601, 605), (593, 605, 626, 594), (606, 607, 624, 625), (605, 606, 625, 626), (608, 604, 624, 607), (605, 601, 631, 635), (596, 602, 632, 627), (604, 608, 638, 634), (606, 605, 635, 636), (599, 598, 628, 629), (602, 603, 633, 632), (607, 606, 636, 637), (600, 599, 629, 630), (603, 604, 634, 633), (598, 596, 627, 628), (608, 607, 637, 638), (601, 600, 630, 631), (636, 635, 647, 648), (632, 633, 645, 644), (630, 629, 641, 642), (637, 636, 648, 649), (633, 634, 646, 645), (631, 630, 642, 643), (638, 637, 649, 650), (628, 627, 639, 640), (635, 631, 643, 647), (627, 632, 644, 639), (634, 638, 650, 646), (629, 628, 640, 641), (641, 640, 652, 653), (648, 647, 659, 660), (644, 645, 657, 656), (642, 641, 653, 654), (649, 648, 660, 661), (645, 646, 658, 657), (643, 642, 654, 655), (650, 649, 661, 662), (640, 639, 651, 652), (647, 643, 655, 659), (639, 644, 656, 651), (646, 650, 662, 658), (772, 771, 674, 670), (774, 773, 664, 665), (776, 775, 671, 672), (778, 777, 669, 668), (779, 774, 665, 666), (780, 776, 672, 673), (777, 772, 670, 669), (781, 779, 666, 667), (771, 780, 673, 674), (773, 782, 663, 664), (775, 781, 667, 671), (782, 778, 668, 663), (713, 712, 677, 678), (717, 716, 684, 685), (721, 720, 682, 681), (723, 713, 678, 679), (725, 717, 685, 686), (729, 728, 675, 676), (731, 723, 679, 683), (728, 734, 680, 675), (720, 725, 686, 682), (712, 729, 676, 677), (716, 731, 683, 684), (734, 721, 681, 680), (700, 699, 689, 690), (702, 701, 696, 697), (704, 703, 694, 693), (705, 700, 690, 691), (706, 702, 697, 698), (708, 707, 687, 688), (709, 705, 691, 695), (707, 710, 692, 687), (703, 706, 698, 694), (699, 708, 688, 689), (701, 709, 695, 696), (710, 704, 693, 692), (680, 681, 704, 710), (684, 683, 709, 701), (677, 676, 708, 699), (682, 686, 706, 703), (675, 680, 710, 707), (683, 679, 705, 709), (676, 675, 707, 708), (686, 685, 702, 706), (679, 678, 700, 705), (681, 682, 703, 704), (685, 684, 701, 702), (678, 677, 699, 700), (668, 669, 722, 733), (733, 722, 721, 734), (672, 671, 732, 715), (715, 732, 731, 716), (665, 664, 730, 711), (711, 730, 729, 712), (670, 674, 726, 719), (719, 726, 725, 720), (663, 668, 733, 727), (727, 733, 734, 728), (671, 667, 724, 732), (732, 724, 723, 731), (664, 663, 727, 730), (730, 727, 728, 729), (674, 673, 718, 726), (726, 718, 717, 725), (667, 666, 714, 724), (724, 714, 713, 723), (669, 670, 719, 722), (722, 719, 720, 721), (673, 672, 715, 718), (718, 715, 716, 717), (666, 665, 711, 714), (714, 711, 712, 713), (749, 748, 745, 746), (753, 752, 735, 736), (757, 756, 739, 743), (752, 760, 740, 735), (761, 749, 746, 742), (763, 753, 736, 737), (765, 757, 743, 744), (760, 768, 741, 740), (769, 763, 737, 738), (748, 765, 744, 745), (768, 761, 742, 741), (756, 769, 738, 739), (691, 690, 770, 755), (755, 770, 769, 756), (693, 694, 762, 767), (767, 762, 761, 768), (697, 696, 766, 747), (747, 766, 765, 748), (690, 689, 764, 770), (770, 764, 763, 769), (692, 693, 767, 759), (759, 767, 768, 760), (696, 695, 758, 766), (766, 758, 757, 765), (689, 688, 754, 764), (764, 754, 753, 763), (694, 698, 750, 762), (762, 750, 749, 761), (687, 692, 759, 751), (751, 759, 760, 752), (695, 691, 755, 758), (758, 755, 756, 757), (688, 687, 751, 754), (754, 751, 752, 753), (698, 697, 747, 750), (750, 747, 748, 749), (651, 656, 778, 782), (659, 655, 781, 775), (652, 651, 782, 773), (662, 661, 780, 771), (655, 654, 779, 781), (657, 658, 772, 777), (661, 660, 776, 780), (654, 653, 774, 779), (656, 657, 777, 778), (660, 659, 775, 776), (653, 652, 773, 774), (658, 662, 771, 772), (493, 490, 787, 790), (492, 491, 788, 789), (484, 483, 784, 785), (490, 489, 786, 787), (475, 484, 785, 783), (483, 492, 789, 784), (489, 475, 783, 786), (491, 493, 790, 788), (931, 930, 791, 794), (933, 932, 792, 793), (932, 934, 797, 792), (936, 935, 798, 796), (937, 931, 794, 795), (930, 933, 793, 791), (935, 937, 795, 798), (934, 936, 796, 797), (946, 939, 803, 806), (948, 941, 804, 805), (950, 943, 799, 802), (952, 945, 800, 801), (945, 948, 805, 800), (941, 946, 806, 804), (939, 950, 802, 803), (943, 952, 801, 799), (876, 901, 862, 861), (921, 877, 851, 852), (894, 886, 869, 873), (915, 876, 861, 860), (825, 824, 811, 812), (824, 826, 810, 811), (841, 811, 810, 840), (842, 812, 811, 841), (834, 741, 742, 831), (835, 833, 745, 744), (825, 812, 814, 827), (828, 813, 810, 826), (877, 883, 850, 851), (900, 880, 871, 870), (844, 842, 821, 823), (843, 822, 819, 840), (833, 821, 820, 832), (832, 820, 819, 831), (848, 846, 816, 827), (847, 828, 815, 845), (843, 813, 828, 847), (844, 848, 827, 814), (815, 828, 826, 807), (809, 825, 827, 816), (808, 807, 826, 824), (809, 808, 824, 825), (836, 834, 822, 830), (837, 829, 823, 835), (880, 895, 872, 871), (883, 889, 849, 850), (839, 836, 830, 817), (838, 818, 829, 837), (739, 838, 837, 743), (735, 740, 836, 839), (886, 907, 868, 869), (889, 894, 873, 849), (743, 837, 835, 744), (740, 741, 834, 836), (746, 832, 831, 742), (745, 833, 832, 746), (823, 821, 833, 835), (822, 834, 831, 819), (895, 916, 853, 872), (906, 900, 870, 867), (823, 829, 848, 844), (822, 843, 847, 830), (830, 847, 845, 817), (829, 818, 846, 848), (813, 843, 840, 810), (814, 812, 842, 844), (901, 906, 867, 862), (907, 910, 866, 868), (821, 842, 841, 820), (820, 841, 840, 819), (910, 915, 860, 866), (916, 921, 852, 853), (858, 857, 855, 856), (857, 859, 854, 855), (864, 863, 861, 862), (863, 865, 860, 861), (868, 866, 860, 865), (864, 862, 867, 870), (872, 858, 856, 871), (873, 869, 854, 859), (849, 873, 859, 850), (853, 852, 858, 872), (851, 850, 859, 857), (852, 851, 857, 858), (856, 864, 870, 871), (869, 868, 865, 854), (855, 854, 865, 863), (856, 855, 863, 864), (739, 738, 919, 918), (918, 919, 920, 917), (917, 920, 921, 916), (815, 807, 913, 912), (912, 913, 914, 911), (911, 914, 915, 910), (845, 815, 912, 909), (909, 912, 911, 908), (908, 911, 910, 907), (809, 816, 904, 903), (903, 904, 905, 902), (902, 905, 906, 901), (816, 846, 898, 904), (904, 898, 899, 905), (905, 899, 900, 906), (838, 739, 918, 897), (897, 918, 917, 896), (896, 917, 916, 895), (735, 839, 892, 891), (891, 892, 893, 890), (890, 893, 894, 889), (817, 845, 909, 888), (888, 909, 908, 887), (887, 908, 907, 886), (736, 735, 891, 885), (885, 891, 890, 884), (884, 890, 889, 883), (818, 838, 897, 882), (882, 897, 896, 881), (881, 896, 895, 880), (846, 818, 882, 898), (898, 882, 881, 899), (899, 881, 880, 900), (737, 736, 885, 879), (879, 885, 884, 878), (878, 884, 883, 877), (807, 808, 874, 913), (913, 874, 875, 914), (914, 875, 876, 915), (839, 817, 888, 892), (892, 888, 887, 893), (893, 887, 886, 894), (738, 737, 879, 919), (919, 879, 878, 920), (920, 878, 877, 921), (808, 809, 903, 874), (874, 903, 902, 875), (875, 902, 901, 876), (791, 793, 929, 926), (795, 794, 927, 922), (796, 798, 923, 924), (792, 797, 925, 928), (793, 792, 928, 929), (794, 791, 926, 927), (797, 796, 924, 925), (798, 795, 922, 923), (789, 788, 936, 934), (790, 787, 937, 935), (783, 785, 933, 930), (787, 786, 931, 937), (788, 790, 935, 936), (784, 789, 934, 932), (785, 784, 932, 933), (786, 783, 930, 931), (926, 929, 953, 942), (942, 953, 952, 943), (922, 927, 951, 938), (938, 951, 950, 939), (924, 923, 947, 940), (940, 947, 946, 941), (928, 925, 949, 944), (944, 949, 948, 945), (929, 928, 944, 953), (953, 944, 945, 952), (927, 926, 942, 951), (951, 942, 943, 950), (925, 924, 940, 949), (949, 940, 941, 948), (923, 922, 938, 947), (947, 938, 939, 946), (980, 979, 954, 957), (982, 981, 955, 956), (981, 983, 960, 955), (985, 984, 961, 959), (986, 980, 957, 958), (979, 982, 956, 954), (984, 986, 958, 961), (983, 985, 959, 960), (957, 954, 962, 964), (958, 957, 964, 965), (954, 956, 963, 962), (964, 962, 966, 968), (965, 964, 968, 969), (962, 963, 967, 966), (968, 966, 970, 972), (969, 968, 972, 973), (966, 967, 971, 970), (956, 955, 974, 975), (963, 956, 975, 976), (967, 963, 976, 977), (971, 967, 977, 978), (805, 804, 985, 983), (806, 803, 986, 984), (799, 801, 982, 979), (803, 802, 980, 986), (804, 806, 984, 985), (800, 805, 983, 981), (801, 800, 981, 982), (802, 799, 979, 980), (975, 974, 987, 988), (989, 993, 1000, 999), (977, 992, 993, 989), (988, 987, 990, 991), (976, 975, 988, 977), (971, 978, 998, 995), (972, 970, 994, 996), (970, 971, 995, 994), (973, 972, 996, 997), (977, 988, 991, 992), (989, 999, 1002, 1001), (1001, 1002, 1004, 1003), (977, 989, 1001, 978), (978, 1001, 1003, 998), (960, 959, 1005, 1006), (1006, 1005, 1007, 1008), (1008, 1007, 1009, 1010), (974, 955, 1011, 1013), (990, 987, 1014, 1015), (987, 974, 1013, 1014), (1000, 1015, 1014, 999), (955, 960, 1006, 1011), (1013, 1011, 1006, 1012), (999, 1014, 1013, 1012), (1008, 1016, 1012, 1006), (1002, 999, 1012, 1016), (1017, 1016, 1008, 1010), (1004, 1002, 1016, 1017), (961, 1019, 1018, 959), (961, 958, 965, 1019), (1018, 1019, 1021, 1020), (1020, 1021, 1023, 1022), (1022, 1023, 1025, 1024), (959, 1018, 1020, 1005), (1005, 1020, 1022, 1007), (1007, 1022, 1024, 1009), (969, 1021, 1019, 965), (973, 1023, 1021, 969), (997, 1025, 1023, 973), (995, 998, 1027, 1026), (994, 995, 1029, 1028), (996, 994, 1030, 1031), (997, 996, 1032, 1033), (1004, 1017, 1035, 1034), (1017, 1010, 1036, 1037), (1010, 1009, 1038, 1039), (1009, 1024, 1041, 1040), (1003, 1042, 1027, 998), (1003, 1004, 1034, 1042), (1025, 997, 1033, 1043), (1025, 1043, 1041, 1024), (995, 1026, 1044, 1046), (1017, 1046, 1044, 1035), (995, 1046, 1045, 1029), (1017, 1037, 1045, 1046), (996, 1051, 1050, 1032), (1009, 1040, 1050, 1051), (1038, 1009, 1051, 1052), (1031, 1052, 1051, 996), (1030, 994, 1048, 1049), (1010, 1048, 1047, 1036), (1039, 1049, 1048, 1010), (994, 1028, 1047, 1048), (1133, 1131, 1076, 1065), (1140, 1137, 1064, 1072), (1164, 1161, 1067, 1075), (1165, 1162, 1059, 1060), (1141, 1138, 1055, 1073), (1142, 1141, 1073, 1063), (1162, 1164, 1075, 1059), (1138, 1139, 1056, 1055), (1134, 1133, 1065, 1066), (1146, 1143, 1053, 1071), (1147, 1144, 1069, 1054), (1139, 1140, 1072, 1056), (1131, 1132, 1058, 1076), (1148, 1145, 1062, 1061), (1144, 1148, 1061, 1069), (1135, 1134, 1066, 1074), (1166, 1165, 1060, 1070), (1136, 1135, 1074, 1057), (1132, 1136, 1057, 1058), (1161, 1163, 1068, 1067), (1163, 1166, 1070, 1068), (1143, 1147, 1054, 1053), (1137, 1142, 1063, 1064), (1145, 1146, 1071, 1062), (1062, 1071, 1069, 1061), (1053, 1054, 1069, 1071), (1063, 1073, 1072, 1064), (1055, 1056, 1072, 1073), (1058, 1057, 1074, 1076), (1065, 1076, 1074, 1066), (1067, 1068, 1070, 1075), (1059, 1075, 1070, 1060), (1091, 1089, 1081, 1082), (1092, 1090, 1077, 1078), (1093, 1092, 1078, 1079), (1090, 1091, 1082, 1077), (1094, 1093, 1079, 1080), (1089, 1094, 1080, 1081), (1079, 1082, 1081, 1080), (1077, 1082, 1079, 1078), (1000, 993, 1088, 1083), (993, 992, 1087, 1088), (990, 1015, 1084, 1085), (992, 991, 1086, 1087), (991, 990, 1085, 1086), (1015, 1000, 1083, 1084), (1083, 1088, 1094, 1089), (1088, 1087, 1093, 1094), (1085, 1084, 1091, 1090), (1087, 1086, 1092, 1093), (1086, 1085, 1090, 1092), (1084, 1083, 1089, 1091), (1035, 1044, 1096, 1099), (1026, 1027, 1098, 1095), (1042, 1034, 1100, 1097), (1034, 1035, 1099, 1100), (1027, 1042, 1097, 1098), (1044, 1026, 1095, 1096), (1099, 1096, 1104, 1103), (1095, 1098, 1105, 1101), (1097, 1100, 1106, 1102), (1100, 1099, 1103, 1106), (1098, 1097, 1102, 1105), (1096, 1095, 1101, 1104), (1037, 1036, 1111, 1107), (1029, 1045, 1108, 1112), (1028, 1029, 1112, 1109), (1036, 1047, 1110, 1111), (1047, 1028, 1109, 1110), (1045, 1037, 1107, 1108), (1107, 1111, 1118, 1113), (1112, 1108, 1116, 1115), (1109, 1112, 1115, 1114), (1111, 1110, 1117, 1118), (1110, 1109, 1114, 1117), (1108, 1107, 1113, 1116), (1031, 1030, 1124, 1122), (1030, 1049, 1123, 1124), (1049, 1039, 1121, 1123), (1052, 1031, 1122, 1119), (1039, 1038, 1120, 1121), (1038, 1052, 1119, 1120), (1122, 1124, 1130, 1126), (1124, 1123, 1129, 1130), (1123, 1121, 1128, 1129), (1119, 1122, 1126, 1125), (1121, 1120, 1127, 1128), (1120, 1119, 1125, 1127), (1126, 1130, 1136, 1132), (1130, 1129, 1135, 1136), (1129, 1128, 1134, 1135), (1125, 1126, 1132, 1131), (1128, 1127, 1133, 1134), (1127, 1125, 1131, 1133), (1113, 1118, 1142, 1137), (1115, 1116, 1140, 1139), (1114, 1115, 1139, 1138), (1118, 1117, 1141, 1142), (1117, 1114, 1138, 1141), (1116, 1113, 1137, 1140), (1103, 1104, 1146, 1145), (1101, 1105, 1147, 1143), (1102, 1106, 1148, 1144), (1106, 1103, 1145, 1148), (1105, 1102, 1144, 1147), (1104, 1101, 1143, 1146), (1041, 1043, 1153, 1154), (1040, 1041, 1154, 1149), (1043, 1033, 1152, 1153), (1032, 1050, 1150, 1151), (1033, 1032, 1151, 1152), (1050, 1040, 1149, 1150), (1154, 1153, 1160, 1157), (1149, 1154, 1157, 1155), (1153, 1152, 1159, 1160), (1151, 1150, 1158, 1156), (1152, 1151, 1156, 1159), (1150, 1149, 1155, 1158), (1157, 1160, 1166, 1163), (1155, 1157, 1163, 1161), (1160, 1159, 1165, 1166), (1156, 1158, 1164, 1162), (1159, 1156, 1162, 1165), (1158, 1155, 1161, 1164), (193, 194, 1172, 1171), (190, 189, 1167, 1168), (197, 198, 1176, 1175), (194, 195, 1173, 1172), (191, 190, 1168, 1169), (195, 196, 1174, 1173), (192, 191, 1169, 1170), (189, 193, 1171, 1167), (196, 197, 1175, 1174), (1170, 1169, 1179, 1180), (1167, 1171, 1181, 1177), (1174, 1175, 1185, 1184), (1171, 1172, 1182, 1181), (1168, 1167, 1177, 1178), (1175, 1176, 1186, 1185), (1172, 1173, 1183, 1182), (1169, 1168, 1178, 1179), (1173, 1174, 1184, 1183), (1205, 1204, 1194, 1193), (1209, 1208, 1189, 1190), (1213, 1212, 1191, 1187), (1204, 1216, 1195, 1194), (1212, 1218, 1192, 1191), (1219, 1213, 1187, 1188), (1216, 1222, 1196, 1195), (1218, 1205, 1193, 1192), (1208, 1219, 1188, 1189), (1191, 1192, 1198, 1197), (1197, 1198, 1200, 1199), (1199, 1200, 1202, 1201), (1192, 1193, 1194, 1198), (1195, 1200, 1198, 1194), (1196, 1202, 1200, 1195), (1191, 1197, 1188, 1187), (1188, 1197, 1199, 1189), (1189, 1199, 1201, 1190), (1179, 1178, 1220, 1207), (1207, 1220, 1219, 1208), (1182, 1183, 1206, 1217), (1217, 1206, 1205, 1218), (1185, 1186, 1221, 1215), (1215, 1221, 1222, 1216), (1178, 1177, 1214, 1220), (1220, 1214, 1213, 1219), (1181, 1182, 1217, 1211), (1211, 1217, 1218, 1212), (1184, 1185, 1215, 1203), (1203, 1215, 1216, 1204), (1177, 1181, 1211, 1214), (1214, 1211, 1212, 1213), (1180, 1179, 1207, 1210), (1210, 1207, 1208, 1209), (1183, 1184, 1203, 1206), (1206, 1203, 1204, 1205), (1241, 1240, 1230, 1237), (1240, 1242, 1229, 1230), (1243, 1241, 1237, 1239), (1245, 1244, 1233, 1223), (1247, 1246, 1228, 1238), (1248, 1243, 1239, 1231), (1249, 1245, 1223, 1224), (1251, 1250, 1232, 1234), (1252, 1249, 1224, 1225), (1253, 1248, 1231, 1235), (1254, 1252, 1225, 1226), (1244, 1251, 1234, 1233), (1255, 1254, 1226, 1227), (1250, 1256, 1236, 1232), (1246, 1255, 1227, 1228), (1256, 1253, 1235, 1236), (1242, 1247, 1238, 1229), (155, 164, 1247, 1242), (162, 161, 1253, 1256), (154, 153, 1255, 1246), (158, 162, 1256, 1250), (153, 152, 1254, 1255), (159, 160, 1251, 1244), (152, 151, 1252, 1254), (161, 157, 1248, 1253), (151, 150, 1249, 1252), (160, 158, 1250, 1251), (150, 149, 1245, 1249), (157, 224, 1243, 1248), (164, 154, 1246, 1247), (149, 159, 1244, 1245), (224, 163, 1241, 1243), (156, 155, 1242, 1240), (163, 156, 1240, 1241), (1232, 1236, 1270, 1266), (1228, 1227, 1261, 1262), (1236, 1235, 1269, 1270), (1229, 1238, 1272, 1263), (1237, 1230, 1264, 1271), (1230, 1229, 1263, 1264), (1223, 1233, 1267, 1257), (1238, 1228, 1262, 1272), (1231, 1239, 1273, 1265), (1224, 1223, 1257, 1258), (1239, 1237, 1271, 1273), (1234, 1232, 1266, 1268), (1225, 1224, 1258, 1259), (1235, 1231, 1265, 1269), (1226, 1225, 1259, 1260), (1233, 1234, 1268, 1267), (1227, 1226, 1260, 1261), (1284, 1283, 1275, 1274), (1283, 1285, 1276, 1275), (1312, 1311, 1278, 1277), (1311, 1313, 1279, 1278), (1277, 1278, 1281, 1280), (1278, 1279, 1282, 1281), (394, 395, 1285, 1283), (390, 394, 1283, 1284), (1314, 1282, 1279, 1313), (1277, 1280, 1288, 1286), (1284, 1274, 1287, 1289), (1312, 1277, 1286, 1315), (1289, 1287, 1291, 1293), (1286, 1288, 1292, 1290), (1315, 1286, 1290, 1316), (1293, 1291, 1295, 1297), (1290, 1292, 1296, 1294), (1316, 1290, 1294, 1317), (1297, 1295, 1299, 1301), (1294, 1296, 1300, 1298), (1317, 1294, 1298, 1318), (1301, 1299, 1303, 1305), (1298, 1300, 1304, 1302), (1318, 1298, 1302, 1319), (1289, 1293, 1307, 1306), (1301, 1305, 1310, 1309), (1293, 1297, 1308, 1307), (1297, 1301, 1309, 1308), (391, 1307, 1308, 392), (392, 1308, 1309, 393), (393, 1309, 1310, 398), (1299, 1318, 1319, 1303), (1295, 1317, 1318, 1299), (1291, 1316, 1317, 1295), (1287, 1315, 1316, 1291), (1274, 1312, 1315, 1287), (1285, 1314, 1313, 1276), (1275, 1276, 1313, 1311), (1274, 1275, 1311, 1312), (1298, 1294, 1322, 1323), (1304, 1300, 1324, 1325), (1300, 1298, 1323, 1324), (1290, 1286, 1320, 1321), (1294, 1290, 1321, 1322), (390, 1284, 1289, 389), (389, 1289, 1306, 1307, 391), (397, 398, 1329, 1328), (396, 397, 1328, 1327), (395, 396, 1327, 1326), (1328, 1329, 1333, 1332), (1327, 1328, 1332, 1331), (1326, 1327, 1331, 1330), (1310, 1329, 398), (1305, 1333, 1329, 1310), (1330, 1331, 1332, 1333), (1326, 1330, 1335, 1334), (1334, 1335, 1337, 1336), (1333, 1338, 1335, 1330), (1303, 1338, 1333, 1305), (1339, 1338, 1303, 1319), (1337, 1335, 1338, 1339), (395, 1334, 1336, 1285), (1326, 1334, 395), (1319, 1302, 1337, 1339), (1285, 1336, 1337, 1314), (1314, 1337, 1302, 1282), (1304, 1279, 1282, 1302), (1325, 1278, 1279, 1304), (1278, 1325, 1277), (1320, 1286, 1277, 1325), (1324, 1323, 1320, 1325), (1321, 1320, 1323, 1322)])
me_plane.polygons.foreach_set('use_smooth', [1, 1, 1, 1, 1, 1, 1, 1, 1, 1, 1, 1, 1, 1, 1, 1, 1, 1, 1, 1, 1, 1, 1, 1, 1, 1, 1, 1, 1, 1, 1, 1, 1, 1, 1, 1, 1, 1, 1, 1, 1, 1, 1, 1, 1, 1, 1, 1, 1, 1, 1, 1, 1, 1, 1, 1, 1, 1, 1, 1, 1, 1, 1, 1, 1, 1, 1, 1, 1, 1, 1, 1, 1, 1, 1, 1, 1, 1, 1, 1, 1, 1, 1, 1, 1, 1, 1, 1, 1, 1, 1, 1, 1, 1, 1, 1, 1, 1, 1, 1, 1, 1, 1, 1, 1, 1, 1, 1, 1, 1, 1, 1, 1, 1, 1, 1, 1, 1, 1, 1, 1, 1, 1, 1, 1, 1, 1, 1, 1, 1, 1, 1, 1, 1, 1, 1, 1, 1, 1, 1, 1, 1, 1, 1, 1, 1, 1, 1, 1, 1, 1, 1, 1, 1, 1, 1, 1, 1, 1, 1, 1, 1, 1, 1, 1, 1, 1, 1, 1, 1, 1, 1, 1, 1, 1, 1, 1, 1, 1, 1, 1, 1, 1, 1, 1, 1, 1, 1, 1, 1, 1, 1, 1, 1, 1, 1, 1, 1, 1, 1, 1, 1, 1, 1, 1, 1, 1, 1, 1, 1, 1, 1, 1, 1, 1, 1, 1, 1, 1, 1, 1, 1, 1, 1, 1, 1, 1, 1, 1, 1, 1, 1, 1, 1, 1, 1, 1, 1, 1, 1, 1, 1, 1, 1, 1, 1, 1, 1, 1, 1, 1, 1, 1, 1, 1, 1, 1, 1, 1, 1, 1, 1, 1, 1, 1, 1, 1, 1, 1, 1, 1, 1, 1, 1, 1, 1, 1, 1, 1, 1, 1, 1, 1, 1, 1, 1, 1, 1, 1, 1, 1, 1, 1, 1, 1, 1, 1, 1, 1, 1, 1, 1, 1, 1, 1, 1, 1, 1, 1, 1, 1, 1, 1, 1, 1, 1, 1, 1, 1, 1, 1, 1, 1, 1, 1, 1, 1, 1, 1, 1, 1, 1, 1, 1, 1, 1, 1, 1, 1, 1, 1, 1, 1, 1, 1, 1, 1, 1, 1, 1, 1, 1, 1, 1, 1, 1, 1, 1, 1, 1, 1, 1, 1, 1, 1, 1, 1, 1, 1, 1, 1, 1, 1, 1, 1, 1, 1, 1, 1, 1, 1, 1, 1, 1, 1, 1, 1, 1, 1, 1, 1, 1, 1, 1, 1, 1, 1, 1, 1, 1, 1, 1, 1, 1, 1, 1, 1, 1, 1, 1, 1, 1, 1, 1, 1, 1, 1, 0, 1, 1, 1, 1, 1, 1, 0, 1, 1, 1, 0, 1, 1, 1, 1, 1, 1, 1, 1, 1, 1, 1, 1, 1, 1, 1, 1, 1, 1, 1, 1, 1, 1, 1, 1, 1, 1, 1, 1, 1, 1, 1, 1, 1, 1, 1, 1, 1, 1, 1, 1, 1, 1, 1, 1, 1, 1, 1, 1, 1, 1, 1, 1, 1, 1, 1, 1, 1, 1, 1, 1, 0, 1, 1, 0, 1, 0, 0, 1, 1, 1, 1, 1, 1, 1, 1, 1, 1, 1, 1, 1, 1, 1, 1, 1, 1, 1, 1, 1, 1, 1, 1, 1, 1, 1, 1, 1, 1, 1, 1, 1, 1, 1, 1, 1, 1, 1, 1, 1, 1, 1, 1, 1, 1, 1, 1, 1, 1, 1, 0, 0, 0, 1, 1, 1, 0, 1, 1, 1, 1, 0, 1, 0, 0, 1, 1, 0, 1, 1, 0, 1, 0, 1, 1, 0, 1, 1, 0, 1, 0, 1, 1, 0, 0, 1, 1, 1, 0, 1, 1, 0, 1, 0, 1, 1, 0, 0, 0, 1, 1, 0, 1, 1, 0, 1, 0, 1, 1, 0, 1, 1, 0, 1, 0, 1, 1, 0, 0, 1, 1, 0, 1, 1, 0, 1, 0, 1, 1, 0, 0, 1, 1, 0, 0, 1, 1, 0, 0, 1, 1, 0, 1, 0, 1, 1, 0, 0, 1, 1, 1, 1, 0, 0, 0, 0, 1, 1, 1, 1, 0, 0, 1, 1, 0, 0, 1, 1, 1, 1, 0, 1, 1, 0, 0, 1, 1, 0, 1, 1, 0, 1, 1, 1, 0, 0, 1, 1, 1, 1, 0, 0, 1, 1, 1, 1, 0, 0, 0, 0, 1, 1, 1, 1, 0, 0, 0, 1, 1, 0, 1, 0, 1, 1, 0, 1, 1, 0, 1, 0, 1, 1, 1, 0, 1, 0, 1, 1, 0, 0, 1, 1, 1, 0, 1, 0, 1, 1, 0, 0, 1, 1, 1, 1, 0, 1, 1, 1, 0, 0, 0, 0, 0, 0, 1, 0, 0, 0, 0, 0, 0, 0, 0, 0, 0, 0, 1, 1, 0, 0, 0, 1, 0, 0, 0, 0, 0, 0, 0, 0, 0, 0, 0, 0, 0, 0, 0, 0, 0, 0, 0, 0, 0, 0, 0, 0, 0, 1, 1, 1, 1, 1, 0, 0, 1, 1, 1, 1, 1, 1, 0, 0, 1, 1, 1, 1, 1, 0, 0, 0, 0, 0, 0, 0, 0, 0, 0, 0, 0, 0, 0, 0, 0, 0, 0, 0, 0, 0, 1, 1, 1, 0, 0, 0, 0, 0, 0, 1, 1, 1, 1, 1, 1, 0, 0, 0, 1, 1, 1, 1, 1, 1, 1, 1, 0, 0, 1, 1, 0, 1, 0, 1, 1, 1, 0, 0, 1, 1, 1, 1, 1, 1, 0, 0, 0, 0, 1, 1, 1, 1, 0, 0, 1, 1, 1, 1, 0, 0, 1, 1, 1, 0, 1, 1, 1, 1, 1, 1, 1, 1, 1, 1, 1, 1, 1, 0, 1, 1, 1, 0, 0, 1, 1, 1, 1, 1, 1, 1, 1, 1, 1, 1, 1, 1, 1, 1, 1, 0, 0, 0, 1, 1, 1, 1, 0, 0, 1, 0, 1, 0, 1, 0, 1, 0, 0, 0, 0, 0, 0, 1, 1, 1, 1, 1, 1, 1, 1, 0, 0, 0, 1, 1, 1, 0, 1, 1, 1, 1, 1, 0, 0, 1, 1, 0, 0, 1, 0, 1, 0, 1, 1, 0, 1, 1, 0, 1, 1, 1, 1, 1, 1, 0, 1, 1, 1, 0, 0, 1, 0, 1, 1, 1, 0, 1, 1, 0, 0, 1, 1, 1, 1, 1, 1, 1, 1, 1, 1, 1, 1, 1, 1, 1, 1, 1, 1, 1, 1, 1, 1, 1, 1, 1, 1, 1, 1, 1, 1, 1, 1, 1, 0, 1, 1, 0, 1, 1, 0, 1, 1, 0, 1, 1, 1, 1, 0, 1, 0, 0, 1, 1, 0, 1, 0, 0, 1, 1, 0, 1, 0, 0, 0, 1, 1, 0, 1, 1, 1, 1, 1, 1, 1, 1, 0, 0, 1, 1, 1, 0, 0, 0, 1, 1, 1, 0, 0, 0, 1, 1, 1, 0, 1, 1, 1, 1, 1, 1, 1, 1, 1, 1, 1, 1, 1, 1, 1, 1, 1, 1, 1, 1, 1, 1, 1, 1, 1, 1, 1, 1, 1, 1, 1, 1, 1, 1, 1, 1, 1, 1, 1, 1, 1, 1, 1, 1, 1, 1, 1, 1, 1, 1, 1, 1, 1, 1, 1, 1, 1, 1, 1, 1, 1, 1, 1, 1, 1, 1, 1, 1, 1, 1, 1, 1, 1, 1, 1, 1, 1, 1, 1, 1, 1, 1, 1, 1, 1, 1, 1, 1, 1, 1, 1, 1, 1, 1, 1, 1, 1, 1, 1, 1, 1, 1, 1, 1, 1, 1, 1, 1, 1, 1, 1, 1, 1, 1, 1, 1, 1, 1, 1, 1, 1, 1, 1, 1, 1, 1, 1, 1, 1, 1, 1, 1, 1, 1, 1, 1, 1, 1, 1, 1, 1, 1, 1, 1, 1, 1, 1, 1, 1, 1, 1, 1, 1, 1, 1, 1, 1, 1, 1, 1, 1, 1, 1, 1, 1, 1, 1, 1, 1, 1, 1, 0, 0, 0, 0, 1, 1])
me_plane.use_remesh_preserve_volume = False
me_plane.use_remesh_preserve_attributes = False
me_plane.use_mirror_vertex_groups = False
me_plane.update()

# ---- objects
ob_eyes = bpy.data.objects.new('Eyes', me_sphere)
ob_femalepilotlowpoly_mesh = bpy.data.objects.new('FemalePilotLowPoly Mesh', me_plane)
ob_lamp = bpy.data.objects.new('Lamp', light_lamp)
ob_camera = bpy.data.objects.new('Camera', cam_camera)

# ---- transforms, parenting, visibility, modifiers, constraints
ob_eyes.location = (-1.107e-10, -0.514, 5.963)
ob_eyes.rotation_euler = (-1.571, -2.22e-16, 2.22e-16)
ob_eyes.scale = (0.097, 0.097, 0.097)
ob_eyes.lineart.crease_threshold = 0.0
_m = ob_eyes.modifiers.new('Mirror', 'MIRROR')
ob_femalepilotlowpoly_mesh.location = (0.0, 0.0, 0.0)
ob_femalepilotlowpoly_mesh.rotation_euler = (1.571, -0.0, 0.0)
ob_femalepilotlowpoly_mesh.lineart.crease_threshold = 0.0
_m = ob_femalepilotlowpoly_mesh.modifiers.new('Mirror', 'MIRROR')
_m.use_clip = True
_m = ob_femalepilotlowpoly_mesh.modifiers.new('Subsurf', 'SUBSURF')
_m.uv_smooth = 'PRESERVE_CORNERS'
_m.quality = 2
_m.levels = 3
_m.show_only_control_edges = False
ob_lamp.location = (4.076, 1.005, 5.904)
ob_lamp.rotation_euler = (0.6503, 0.05522, 1.866)
ob_lamp.lock_rotations_4d = False
ob_lamp.empty_display_type = 'ARROWS'
ob_lamp.color = (0.0, 0.0, 0.0, 0.0)
ob_lamp.lineart.crease_threshold = 0.0
ob_camera.location = (7.481, -6.508, 5.344)
ob_camera.rotation_euler = (1.109, 0.01082, 0.8149)
ob_camera.lock_rotations_4d = False
ob_camera.empty_display_type = 'ARROWS'
ob_camera.color = (0.0, 0.0, 0.0, 0.0)
ob_camera.display_type = 'WIRE'
ob_camera.lineart.crease_threshold = 0.0

# ---- collection membership
col_collection_1.objects.link(ob_eyes)
col_collection_1.objects.link(ob_femalepilotlowpoly_mesh)
col_collection_1.objects.link(ob_lamp)
col_collection_1.objects.link(ob_camera)

# ---- scene / render settings (as saved in the file)
scene.camera = ob_camera
scene.frame_start = 1; scene.frame_end = 250; scene.frame_set(1)
scene.render.engine = 'BLENDER_EEVEE_NEXT'
scene.render.resolution_percentage = 50
scene.render.dither_intensity = 0.0
scene.cycles.use_denoising = False
scene.cycles.samples = 10
scene.cycles.sampling_pattern = 'TABULATED_SOBOL'
scene.cycles.light_sampling_threshold = 0.0
scene.cycles.use_adaptive_sampling = False
scene.cycles.use_light_tree = False
scene.cycles.blur_glossy = 0.0
scene.cycles.pixel_filter_type = 'GAUSSIAN'
scene.cycles.sample_clamp_indirect = 0.0
scene.view_settings.view_transform = 'Standard'
bpy.context.view_layer.update()

